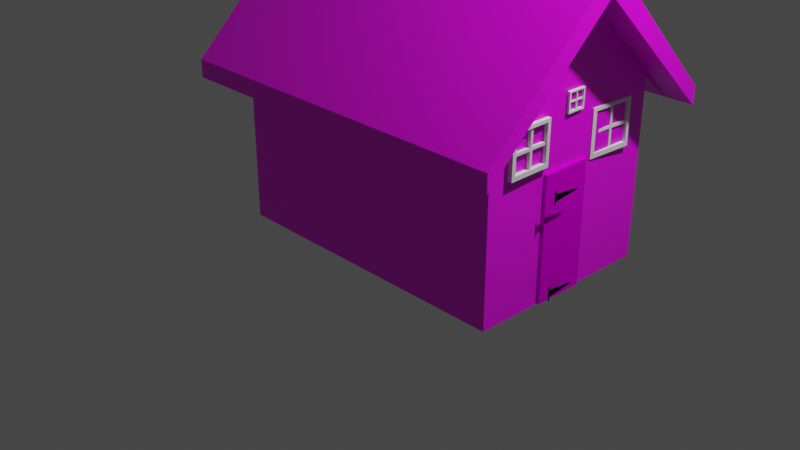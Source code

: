 # Source: casa1.blend  (saved by Blender 2.91.10; exported with 4.5.12 LTS)
import bpy
from mathutils import Matrix  # noqa: F401  (used for matrix-valued properties, if any)

bpy.ops.wm.read_factory_settings(use_empty=True)
scene = bpy.context.scene
scene.name = 'Scene'

# ---- collections
col_collection = bpy.data.collections.new('Collection'); scene.collection.children.link(col_collection)

# ---- images (referenced by path relative to the original .blend; pixels are not part of the script)
import os
ASSET_DIR = os.environ.get("B2B_ASSET_DIR", "")  # directory of the original .blend (textures are referenced by path, not embedded)
HERE = os.path.dirname(os.path.abspath(__file__))  # packed textures are extracted next to this script under _unpacked/

def load_image(name, relpath, width, height, colorspace="sRGB"):
    """Load a texture the original file referenced (path relative to the .blend, or extracted next to this script)."""
    p = next((c for c in (os.path.join(HERE, relpath), os.path.join(ASSET_DIR, relpath)) if relpath and os.path.exists(c)), "")
    if p:
        img = bpy.data.images.load(p, check_existing=True)
        img.name = name
    else:  # same state as the original file: an image datablock whose file is absent (Cycles renders it pink)
        img = bpy.data.images.new(name, width, height)
        img.source = "FILE"
        img.filepath = "//" + (relpath or name)
    img.colorspace_settings.name = colorspace
    return img
img_download__1__jpg = load_image('download (1).jpg', 'download (1).jpg', 1024, 1024, 'sRGB')
img_woodfine0007_l_spec_png_003 = load_image('WoodFine0007_L_SPEC.png.003', 'WoodFine0007_L_SPEC.png', 1024, 1024, 'sRGB')
img_woodfine0007_l_color_png_002 = load_image('WoodFine0007_L_COLOR.png.002', 'WoodFine0007_L_COLOR.png', 1024, 1024, 'sRGB')
img_woodfine0007_l_nrm_png_002 = load_image('WoodFine0007_L_NRM.png.002', 'WoodFine0007_L_NRM.png', 1024, 1024, 'sRGB')

# ---- materials (node trees are filled in below, after node groups)
mat_material = bpy.data.materials.new('Material')
mat_material.alpha_threshold = 0.0
mat_material.use_transparent_shadow = False
mat_material.line_color = (0.0, 0.0, 0.0, 1.0)
mat_wood = bpy.data.materials.new('wood')
mat_wood.alpha_threshold = 0.0
mat_wood.use_transparent_shadow = False
mat_wood.roughness = 0.5
mat_wood.specular_intensity = 0.0
mat_wood.line_color = (0.0, 0.0, 0.0, 1.0)
mat_wood_001 = bpy.data.materials.new('wood.001')
mat_wood_001.alpha_threshold = 0.0
mat_wood_001.use_transparent_shadow = False
mat_wood_001.roughness = 0.5
mat_wood_001.specular_intensity = 0.0
mat_wood_001.line_color = (0.0, 0.0, 0.0, 1.0)
mat_wood_002 = bpy.data.materials.new('wood.002')
mat_wood_002.alpha_threshold = 0.0
mat_wood_002.use_transparent_shadow = False
mat_wood_002.roughness = 0.5
mat_wood_002.specular_intensity = 0.0
mat_wood_002.line_color = (0.0, 0.0, 0.0, 1.0)
mat_glass = bpy.data.materials.new('glass')
mat_glass.alpha_threshold = 0.0
mat_glass.use_transparent_shadow = False
mat_glass.preview_render_type = 'FLAT'
mat_glass.diffuse_color = (0.0, 0.0, 0.0, 1.0)
mat_glass.roughness = 0.5
mat_glass.specular_intensity = 1.177
mat_glass.line_color = (0.0, 0.0, 0.0, 1.0)
mat_crack = bpy.data.materials.new('crack')
mat_crack.alpha_threshold = 0.0
mat_crack.use_transparent_shadow = False
mat_crack.preview_render_type = 'FLAT'
mat_crack.diffuse_color = (1.0, 1.0, 1.0, 1.0)
mat_crack.roughness = 0.5
mat_crack.specular_intensity = 1.177
mat_crack.line_color = (0.0, 0.0, 0.0, 0.5413)
mat_material_001 = bpy.data.materials.new('Material.001')
mat_material_001.alpha_threshold = 0.0
mat_material_001.use_transparent_shadow = False
mat_material_001.roughness = 0.5
mat_woodfine0007_l_002 = bpy.data.materials.new('WoodFine0007_L.002')
mat_woodfine0007_l_002.alpha_threshold = 0.0
mat_woodfine0007_l_002.use_transparent_shadow = False
mat_woodfine0007_l_002.roughness = 0.5

# ---- material node trees
mat_material.use_nodes = True; mat_material.node_tree.nodes.clear()
_N = mat_material.node_tree.nodes; _L = mat_material.node_tree.links
n0 = _N.new('ShaderNodeOutputMaterial'); n0.name = 'Material Output'; n0.location = (300, 300)
n1 = _N.new('ShaderNodeBsdfPrincipled'); n1.name = 'Principled BSDF'; n1.location = (10, 300)
n1.distribution = 'GGX'
n1.subsurface_method = 'BURLEY'
n1.inputs[2].default_value = 0.4
n1.inputs[3].default_value = 1.45
n1.inputs[27].default_value = (0.0, 0.0, 0.0, 1.0)
n1.inputs[28].default_value = 1.0
n2 = _N.new('ShaderNodeTexImage'); n2.name = 'Image Texture'; n2.location = (-280, 280)
n2.image = img_download__1__jpg
_L.new(n1.outputs[0], n0.inputs[0])
_L.new(n2.outputs[0], n1.inputs[0])
n0.is_active_output = True
mat_material_001.use_nodes = True; mat_material_001.node_tree.nodes.clear()
_N = mat_material_001.node_tree.nodes; _L = mat_material_001.node_tree.links
n0 = _N.new('ShaderNodeOutputMaterial'); n0.name = 'Material Output'; n0.location = (300, 300)
n1 = _N.new('ShaderNodeBsdfDiffuse'); n1.name = 'Diffuse BSDF'; n1.location = (-310, 342)
n1.inputs[0].default_value = (0.002063, 0.002063, 0.002063, 1.0)
n2 = _N.new('ShaderNodeBsdfAnisotropic'); n2.name = 'Glossy BSDF'; n2.location = (-287, 210)
n2.distribution = 'GGX'
n2.inputs[0].default_value = (0.008205, 0.008205, 0.008205, 1.0)
n2.inputs[1].default_value = 0.4472
n3 = _N.new('ShaderNodeMixShader'); n3.name = 'Mix Shader'; n3.location = (-67, 276)
n3.inputs[0].default_value = 0.1636
_L.new(n3.outputs[0], n0.inputs[0])
_L.new(n1.outputs[0], n3.inputs[1])
_L.new(n2.outputs[0], n3.inputs[2])
n0.is_active_output = True
mat_woodfine0007_l_002.use_nodes = True; mat_woodfine0007_l_002.node_tree.nodes.clear()
_N = mat_woodfine0007_l_002.node_tree.nodes; _L = mat_woodfine0007_l_002.node_tree.links
n0 = _N.new('ShaderNodeMapping'); n0.name = 'Mapping.001'; n0.location = (-323, 999)
n1 = _N.new('ShaderNodeTexCoord'); n1.name = 'Texture Coordinate.001'; n1.location = (-533, 959)
n2 = _N.new('ShaderNodeOutputMaterial'); n2.name = 'Material Output'; n2.location = (846, 560)
n3 = _N.new('ShaderNodeMixShader'); n3.name = 'Mix Shader'; n3.location = (578, 580)
n4 = _N.new('ShaderNodeTexImage'); n4.name = 'Image Texture.001'; n4.location = (-33, 919)
n4.width = 140
n4.image = img_woodfine0007_l_spec_png_003
n5 = _N.new('ShaderNodeTexCoord'); n5.name = 'Texture Coordinate'; n5.location = (-1742, 464)
n6 = _N.new('ShaderNodeMapping'); n6.name = 'Mapping'; n6.location = (-1578, 501)
n7 = _N.new('ShaderNodeBsdfAnisotropic'); n7.name = 'Glossy BSDF'; n7.location = (120, 655)
n7.distribution = 'BECKMANN'
n7.inputs[1].default_value = 0.5701
n8 = _N.new('ShaderNodeTexImage'); n8.name = 'Image Texture'; n8.location = (-384, 609)
n8.width = 140
n8.image = img_woodfine0007_l_color_png_002
n9 = _N.new('ShaderNodeBsdfDiffuse'); n9.name = 'Diffuse BSDF'; n9.location = (303, 465)
n10 = _N.new('ShaderNodeTexImage'); n10.name = 'Image Texture.002'; n10.location = (-651, 220)
n10.width = 140
n10.image = img_woodfine0007_l_nrm_png_002
n11 = _N.new('ShaderNodeNormalMap'); n11.name = 'Normal Map'; n11.location = (-400, 322)
n11.inputs[0].default_value = 0.1
_L.new(n8.outputs[0], n9.inputs[0])
_L.new(n6.outputs[0], n8.inputs[0])
_L.new(n5.outputs[2], n6.inputs[0])
_L.new(n3.outputs[0], n2.inputs[0])
_L.new(n9.outputs[0], n3.inputs[1])
_L.new(n7.outputs[0], n3.inputs[2])
_L.new(n0.outputs[0], n4.inputs[0])
_L.new(n1.outputs[2], n0.inputs[0])
_L.new(n4.outputs[0], n3.inputs[0])
_L.new(n8.outputs[0], n7.inputs[0])
_L.new(n6.outputs[0], n10.inputs[0])
_L.new(n10.outputs[0], n11.inputs[1])
_L.new(n11.outputs[0], n7.inputs[4])
n2.is_active_output = True

# ---- world
world_world = bpy.data.worlds.new('World'); scene.world = world_world
world_world.use_nodes = True; world_world.node_tree.nodes.clear()
_N = world_world.node_tree.nodes; _L = world_world.node_tree.links
n0 = _N.new('ShaderNodeOutputWorld'); n0.name = 'World Output'; n0.location = (300, 300)
n1 = _N.new('ShaderNodeBackground'); n1.name = 'Background'; n1.location = (10, 300)
n1.inputs[0].default_value = (0.05088, 0.05088, 0.05088, 1.0)
_L.new(n1.outputs[0], n0.inputs[0])
n0.is_active_output = True
world_world.color = (0.05088, 0.05088, 0.05088)
world_world.use_sun_shadow = False
world_world.sun_shadow_jitter_overblur = 0.0

# ---- cameras
cam_camera = bpy.data.cameras.new('Camera')
cam_camera.clip_end = 100.0
cam_camera.ortho_scale = 7.314

# ---- lights
light_light = bpy.data.lights.new('Light', 'POINT')
light_light.transmission_factor = 0.0
light_light.energy = 1000.0
light_light.shadow_soft_size = 0.1
light_light.shadow_maximum_resolution = 0.006
light_light.use_absolute_resolution = True

# ---- meshes
me_cube = bpy.data.meshes.new('Cube')
me_cube.from_pydata([(2.082, 1.326, 0.6788), (2.082, 1.0, -1.0), (2.082, -1.356, 0.6488), (2.082, -1.0, -1.0), (-1.0, 1.326, 0.6788), (-1.0, 1.0, -1.0), (-1.0, -1.356, 0.6488), (-1.0, -1.0, -1.0), (-1.0, 0.0, -1.0), (2.082, 0.0, 1.987), (-1.0, 0.0, 1.987), (2.082, 0.0, -1.0), (2.082, 1.326, 0.5009), (-1.0, -1.356, 0.471), (2.082, -1.356, 0.471), (-1.0, 1.326, 0.5009), (2.082, 0.0, 1.721), (-1.0, 0.0, 1.721), (2.082, -1.0, 1.0), (2.082, 1.326, 0.6788), (2.082, -1.356, 0.6488), (2.082, 0.0, 1.987), (2.082, 1.326, 0.5009), (2.082, -1.356, 0.471), (2.082, 0.0, 1.721), (2.382, 0.0, 1.987), (2.382, -1.356, 0.6488), (2.382, 1.326, 0.6788), (2.382, 1.326, 0.5009), (2.382, -1.356, 0.471), (2.382, 0.0, 1.721), (-1.3, -1.356, 0.471), (-1.3, -1.356, 0.6488), (-1.3, 0.0, 1.987), (-1.3, 1.326, 0.6788), (-1.3, 1.326, 0.5009), (-1.3, 0.0, 1.721), (2.082, 1.0, 0.7616), (2.082, -1.0, 0.7616), (-1.0, 1.0, 0.7616), (2.082, 0.0, 0.7616), (-1.0, 0.0, 0.7616), (-1.0, -1.0, 0.7616)], [], [(9, 10, 6, 2), (14, 2, 6, 13), (6, 10, 33, 32), (8, 11, 3, 7), (22, 24, 21, 19), (15, 4, 0, 12), (24, 23, 20, 21), (5, 1, 11, 8), (13, 6, 32, 31), (0, 4, 10, 9), (42, 13, 17, 41), (37, 12, 16, 40), (39, 15, 12, 37), (40, 16, 14, 38), (41, 17, 15, 39), (38, 14, 13, 42), (28, 27, 25, 30), (30, 25, 26, 29), (24, 22, 28, 30), (20, 23, 29, 26), (19, 21, 25, 27), (23, 24, 30, 29), (21, 20, 26, 25), (22, 19, 27, 28), (36, 33, 34, 35), (31, 32, 33, 36), (4, 15, 35, 34), (15, 17, 36, 35), (17, 13, 31, 36), (10, 4, 34, 33), (3, 38, 42, 7), (8, 41, 39, 5), (11, 40, 38, 3), (5, 39, 37, 1), (1, 37, 40, 11), (7, 42, 41, 8)])
_uv = me_cube.uv_layers.new(name='UVMap')
_uv.uv.foreach_set('vector', [0.625, 0.625, 0.875, 0.625, 0.875, 0.75, 0.625, 0.75, 0.6028, 0.75, 0.625, 0.75, 0.625, 1.0, 0.6028, 1.0, 0.875, 0.75, 0.875, 0.625, 0.875, 0.625, 0.875, 0.75, 0.125, 0.625, 0.375, 0.625, 0.375, 0.75, 0.125, 0.75, 0.6028, 0.5, 0.6028, 0.625, 0.625, 0.625, 0.625, 0.5, 0.6028, 0.25, 0.625, 0.25, 0.625, 0.5, 0.6028, 0.5, 0.6028, 0.625, 0.6028, 0.75, 0.625, 0.75, 0.625, 0.625, 0.125, 0.5, 0.375, 0.5, 0.375, 0.625, 0.125, 0.625, 0.6028, 1.0, 0.625, 1.0, 0.625, 1.0, 0.6028, 1.0, 0.625, 0.5, 0.875, 0.5, 0.875, 0.625, 0.625, 0.625, 0.5952, 0.0, 0.6028, 0.0, 0.6028, 0.125, 0.5224, 0.125, 0.5952, 0.5, 0.6028, 0.5, 0.6028, 0.625, 0.5224, 0.625, 0.5952, 0.25, 0.6028, 0.25, 0.6028, 0.5, 0.5952, 0.5, 0.5224, 0.625, 0.6028, 0.625, 0.6028, 0.75, 0.5952, 0.75, 0.5224, 0.125, 0.6028, 0.125, 0.6028, 0.25, 0.5952, 0.25, 0.5952, 0.75, 0.6028, 0.75, 0.6028, 1.0, 0.5952, 1.0, 0.6028, 0.5, 0.625, 0.5, 0.625, 0.625, 0.6028, 0.625, 0.6028, 0.625, 0.625, 0.625, 0.625, 0.75, 0.6028, 0.75, 0.6028, 0.625, 0.6028, 0.5, 0.6028, 0.5, 0.6028, 0.625, 0.625, 0.75, 0.6028, 0.75, 0.6028, 0.75, 0.625, 0.75, 0.625, 0.5, 0.625, 0.625, 0.625, 0.625, 0.625, 0.5, 0.6028, 0.75, 0.6028, 0.625, 0.6028, 0.625, 0.6028, 0.75, 0.625, 0.625, 0.625, 0.75, 0.625, 0.75, 0.625, 0.625, 0.6028, 0.5, 0.625, 0.5, 0.625, 0.5, 0.6028, 0.5, 0.6028, 0.125, 0.625, 0.125, 0.625, 0.25, 0.6028, 0.25, 0.6028, 0.0, 0.625, 0.0, 0.625, 0.125, 0.6028, 0.125, 0.625, 0.25, 0.6028, 0.25, 0.6028, 0.25, 0.625, 0.25, 0.6028, 0.25, 0.6028, 0.125, 0.6028, 0.125, 0.6028, 0.25, 0.6028, 0.125, 0.6028, 0.0, 0.6028, 0.0, 0.6028, 0.125, 0.875, 0.625, 0.875, 0.5, 0.875, 0.5, 0.875, 0.625, 0.375, 0.75, 0.5952, 0.75, 0.5952, 1.0, 0.375, 1.0, 0.375, 0.125, 0.5224, 0.125, 0.5952, 0.25, 0.375, 0.25, 0.375, 0.625, 0.5224, 0.625, 0.5952, 0.75, 0.375, 0.75, 0.375, 0.25, 0.5952, 0.25, 0.5952, 0.5, 0.375, 0.5, 0.375, 0.5, 0.5952, 0.5, 0.5224, 0.625, 0.375, 0.625, 0.375, 0.0, 0.5952, 0.0, 0.5224, 0.125, 0.375, 0.125])
me_cube.materials.append(mat_material)
me_cube.use_remesh_preserve_volume = False
me_cube.use_remesh_preserve_attributes = False
me_cube.use_mirror_vertex_groups = False
me_cube.update()
me_frame = bpy.data.meshes.new('frame')
me_frame.from_pydata([(0.1125, 0.06358, 0.006426), (0.1125, -0.06358, 0.006426), (0.01811, -0.06358, 0.006426), (0.01811, 0.06358, 0.006426), (0.1125, 0.06358, 0.9943), (0.1125, -0.06358, 0.9943), (0.01811, -0.06358, 0.9943), (0.01811, 0.06358, 0.9943), (0.9879, 0.06358, 0.1047), (0.9879, -0.06358, 0.1047), (0.9879, -0.06358, 0.006426), (0.9879, 0.06358, 0.006426), (0.1125, 0.06358, 0.1047), (0.1125, -0.06358, 0.1047), (0.9879, 0.06358, 0.9212), (0.9879, -0.06358, 0.9212), (1.065, -0.06358, 0.9212), (1.065, 0.06358, 0.9212), (1.065, -0.06358, 0.006426), (1.065, 0.06358, 0.006426), (0.1125, 0.06358, 0.9212), (0.1125, -0.06358, 0.9212), (1.065, -0.06358, 0.9943), (1.065, 0.06358, 0.9943), (0.5373, 0.03826, 0.9212), (0.5373, -0.03826, 0.9212), (0.5968, -0.03826, 0.9212), (0.5968, 0.03826, 0.9212), (0.5373, 0.03758, 0.1047), (0.5373, -0.03758, 0.1047), (0.5968, -0.03758, 0.1047), (0.5968, 0.03758, 0.1047), (0.5968, 0.03484, 0.4721), (0.5968, -0.0356, 0.4721), (0.5968, -0.03572, 0.5365), (0.5968, 0.03496, 0.5365), (0.9879, 0.03281, 0.4721), (0.9879, -0.03524, 0.4721), (0.9879, -0.03524, 0.5365), (0.9879, 0.03281, 0.5365), (0.5373, 0.03553, 0.5365), (0.5373, -0.03553, 0.5365), (0.5373, -0.03541, 0.4721), (0.5373, 0.03541, 0.4721), (0.1125, 0.03268, 0.5365), (0.1125, -0.03223, 0.5365), (0.1125, -0.03223, 0.4721), (0.1125, 0.03268, 0.4721), (0.01811, -0.06358, 0.9212), (0.01811, 0.06358, 0.9212), (0.01811, -0.06358, 0.1047), (0.01811, 0.06358, 0.1047), (0.01811, -0.06358, 0.4721), (0.01811, 0.06358, 0.4721), (0.1125, -0.06358, 0.4721), (0.1125, 0.06358, 0.4721), (0.01811, -0.06358, 0.5365), (0.01811, 0.06358, 0.5365), (0.1125, -0.06358, 0.5365), (0.1125, 0.06358, 0.5365), (0.1125, 0.02119, 0.9212), (0.1125, -0.02119, 0.9212), (0.1125, 0.02119, 0.1047), (0.1125, -0.02119, 0.1047), (0.5968, 0.06358, 0.1047), (0.5968, -0.06358, 0.1047), (0.5968, -0.06358, 0.006426), (0.5968, 0.06358, 0.006426), (0.5373, 0.06358, 0.1047), (0.5373, -0.06358, 0.1047), (0.5373, -0.06358, 0.006426), (0.5373, 0.06358, 0.006426), (1.065, 0.06358, 0.1047), (1.065, -0.06358, 0.1047), (1.065, 0.06358, 0.5365), (1.065, -0.06358, 0.5365), (0.9879, 0.06358, 0.5365), (0.9879, -0.06358, 0.5365), (1.065, 0.06358, 0.4721), (1.065, -0.06358, 0.4721), (0.9879, 0.06358, 0.4721), (0.9879, -0.06358, 0.4721), (0.9879, 0.02119, 0.1047), (0.9879, -0.02119, 0.1047), (0.5373, -0.06358, 0.9212), (0.5373, 0.06358, 0.9212), (0.5373, -0.06358, 0.9943), (0.5373, 0.06358, 0.9943), (0.5968, -0.06358, 0.9212), (0.5968, 0.06358, 0.9212), (0.5968, -0.06358, 0.9943), (0.5968, 0.06358, 0.9943), (0.9879, -0.06358, 0.9943), (0.9879, 0.06358, 0.9943), (0.9879, 0.02119, 0.9212), (0.9879, -0.02119, 0.9212)], [], [(0, 1, 2, 3), (4, 7, 6, 5), (19, 18, 10, 11), (17, 23, 22, 16), (35, 39, 36, 32), (37, 33, 32, 36), (38, 34, 33, 37), (39, 35, 34, 38), (40, 44, 45, 41), (41, 45, 46, 42), (42, 46, 47, 43), (44, 40, 43, 47), (21, 5, 6, 48), (48, 6, 7, 49), (4, 20, 49, 7), (1, 13, 50, 2), (2, 50, 51, 3), (12, 0, 3, 51), (13, 54, 52, 50), (50, 52, 53, 51), (55, 12, 51, 53), (54, 58, 56, 52), (58, 21, 48, 56), (52, 56, 57, 53), (56, 48, 49, 57), (20, 59, 57, 49), (59, 55, 53, 57), (45, 58, 54, 46), (44, 47, 55, 59), (21, 58, 45, 61), (44, 60, 61, 45), (59, 20, 60, 44), (13, 63, 46, 54), (46, 63, 62, 47), (55, 47, 62, 12), (11, 67, 64, 8), (66, 10, 9, 65), (67, 11, 10, 66), (67, 71, 68, 64), (71, 0, 12, 68), (1, 70, 69, 13), (70, 66, 65, 69), (0, 71, 70, 1), (71, 67, 66, 70), (29, 69, 65, 30), (28, 31, 64, 68), (28, 62, 63, 29), (63, 13, 69, 29), (62, 28, 68, 12), (72, 19, 11, 8), (18, 73, 9, 10), (19, 72, 73, 18), (17, 74, 76, 14), (75, 16, 15, 77), (74, 17, 16, 75), (74, 78, 80, 76), (78, 72, 8, 80), (73, 79, 81, 9), (79, 75, 77, 81), (72, 78, 79, 73), (78, 74, 75, 79), (37, 81, 77, 38), (36, 39, 76, 80), (8, 82, 36, 80), (36, 82, 83, 37), (81, 37, 83, 9), (8, 64, 31, 82), (30, 83, 82, 31), (9, 83, 30, 65), (25, 41, 34, 26), (41, 42, 33, 34), (42, 29, 30, 33), (28, 43, 32, 31), (43, 40, 35, 32), (40, 24, 27, 35), (26, 34, 35, 27), (24, 40, 41, 25), (30, 31, 32, 33), (28, 29, 42, 43), (21, 84, 86, 5), (5, 86, 87, 4), (85, 20, 4, 87), (84, 88, 90, 86), (86, 90, 91, 87), (89, 85, 87, 91), (25, 26, 88, 84), (24, 85, 89, 27), (21, 61, 25, 84), (24, 25, 61, 60), (20, 85, 24, 60), (88, 15, 92, 90), (15, 16, 22, 92), (90, 92, 93, 91), (92, 22, 23, 93), (17, 14, 93, 23), (14, 89, 91, 93), (15, 95, 38, 77), (38, 95, 94, 39), (14, 76, 39, 94), (14, 94, 27, 89), (26, 27, 94, 95), (26, 95, 15, 88)])
_uv = me_frame.uv_layers.new(name='UVTex')
_uv.uv.foreach_set('vector', [0.5715, 0.8441, 0.6322, 0.8435, 0.6326, 0.8867, 0.5719, 0.8873, 0.3278, 0.8464, 0.3275, 0.8908, 0.265, 0.8903, 0.2654, 0.8458, 0.568, 0.4036, 0.6297, 0.4035, 0.6297, 0.4393, 0.5681, 0.4394, 0.3272, 0.3607, 0.3275, 0.3952, 0.265, 0.3957, 0.2647, 0.3612, 0.1227, 0.6935, 0.1238, 0.5088, 0.1555, 0.509, 0.1544, 0.6936, 0.189, 0.509, 0.189, 0.6936, 0.1544, 0.6936, 0.1555, 0.509, 0.2207, 0.509, 0.2207, 0.6937, 0.189, 0.6936, 0.189, 0.509, 0.1238, 0.5088, 0.1227, 0.6935, 0.08787, 0.6931, 0.0903, 0.5084, 0.1238, 0.724, 0.1235, 0.9234, 0.0917, 0.9238, 0.08708, 0.7244, 0.2194, 0.724, 0.2184, 0.9232, 0.1869, 0.9231, 0.1885, 0.7239, 0.1885, 0.7239, 0.1869, 0.9231, 0.155, 0.9232, 0.1546, 0.724, 0.1235, 0.9234, 0.1238, 0.724, 0.1546, 0.724, 0.155, 0.9232, 0.2294, 0.8455, 0.2654, 0.8458, 0.265, 0.8903, 0.229, 0.89, 0.2647, 0.9248, 0.265, 0.8903, 0.3275, 0.8908, 0.3272, 0.9253, 0.3278, 0.8464, 0.3637, 0.8466, 0.3634, 0.8911, 0.3275, 0.8908, 0.6322, 0.8435, 0.6791, 0.843, 0.6795, 0.8862, 0.6326, 0.8867, 0.6326, 0.8867, 0.633, 0.9317, 0.5724, 0.9323, 0.5719, 0.8873, 0.5247, 0.8445, 0.5715, 0.8441, 0.5719, 0.8873, 0.5251, 0.8877, 0.8787, 0.5436, 0.8816, 0.7107, 0.8426, 0.7113, 0.8397, 0.5443, 0.8397, 0.5443, 0.8426, 0.7113, 0.7894, 0.7117, 0.7872, 0.5453, 0.7488, 0.7111, 0.7484, 0.5461, 0.7872, 0.5453, 0.7894, 0.7117, 0.8816, 0.7107, 0.882, 0.7401, 0.8431, 0.7408, 0.8426, 0.7113, 0.882, 0.7401, 0.8841, 0.9135, 0.8454, 0.914, 0.8431, 0.7408, 0.8426, 0.7113, 0.8431, 0.7408, 0.7902, 0.7424, 0.7894, 0.7117, 0.8431, 0.7408, 0.8454, 0.914, 0.7934, 0.9146, 0.7902, 0.7424, 0.7551, 0.915, 0.7496, 0.7455, 0.7902, 0.7424, 0.7934, 0.9146, 0.7496, 0.7455, 0.7488, 0.7111, 0.7894, 0.7117, 0.7902, 0.7424, 0.7037, 0.7475, 0.6854, 0.7484, 0.6842, 0.71, 0.7024, 0.7104, 0.7324, 0.7463, 0.7316, 0.7107, 0.7488, 0.7111, 0.7496, 0.7455, 0.6946, 0.9176, 0.6854, 0.7484, 0.7037, 0.7475, 0.7146, 0.9172, 0.7324, 0.7463, 0.7349, 0.9163, 0.7146, 0.9172, 0.7037, 0.7475, 0.7496, 0.7455, 0.7551, 0.915, 0.7349, 0.9163, 0.7324, 0.7463, 0.6894, 0.5452, 0.709, 0.5451, 0.7024, 0.7104, 0.6842, 0.71, 0.7024, 0.7104, 0.709, 0.5451, 0.7288, 0.5455, 0.7316, 0.7107, 0.7488, 0.7111, 0.7316, 0.7107, 0.7288, 0.5455, 0.7484, 0.5461, 0.5681, 0.4394, 0.5668, 0.6206, 0.5161, 0.618, 0.5205, 0.4396, 0.6294, 0.621, 0.6297, 0.4393, 0.6773, 0.4393, 0.677, 0.621, 0.5668, 0.6206, 0.5681, 0.4394, 0.6297, 0.4393, 0.6294, 0.621, 0.5668, 0.6206, 0.567, 0.6502, 0.5164, 0.6529, 0.5161, 0.618, 0.567, 0.6502, 0.5715, 0.8441, 0.5247, 0.8445, 0.5164, 0.6529, 0.6322, 0.8435, 0.6295, 0.649, 0.677, 0.6487, 0.6791, 0.843, 0.6295, 0.649, 0.6294, 0.621, 0.677, 0.621, 0.677, 0.6487, 0.5715, 0.8441, 0.567, 0.6502, 0.6295, 0.649, 0.6322, 0.8435, 0.567, 0.6502, 0.5668, 0.6206, 0.6294, 0.621, 0.6295, 0.649, 0.4679, 0.656, 0.4466, 0.6568, 0.4466, 0.6147, 0.4679, 0.6161, 0.4965, 0.6546, 0.4969, 0.6175, 0.5161, 0.618, 0.5164, 0.6529, 0.4965, 0.6546, 0.4987, 0.8437, 0.4725, 0.8442, 0.4679, 0.656, 0.4725, 0.8442, 0.4467, 0.8438, 0.4466, 0.6568, 0.4679, 0.656, 0.4987, 0.8437, 0.4965, 0.6546, 0.5164, 0.6529, 0.5247, 0.8445, 0.5204, 0.4038, 0.568, 0.4036, 0.5681, 0.4394, 0.5205, 0.4396, 0.6297, 0.4035, 0.6773, 0.4035, 0.6773, 0.4393, 0.6297, 0.4393, 0.568, 0.4036, 0.568, 0.3579, 0.6296, 0.3578, 0.6297, 0.4035, 0.7776, 0.5057, 0.7796, 0.3439, 0.8109, 0.346, 0.8071, 0.5059, 0.7295, 0.3426, 0.7287, 0.5056, 0.6991, 0.5055, 0.6996, 0.3424, 0.7796, 0.3439, 0.7776, 0.5057, 0.7287, 0.5056, 0.7295, 0.3426, 0.7796, 0.3439, 0.7799, 0.3146, 0.8113, 0.3134, 0.8109, 0.346, 0.7799, 0.3146, 0.7792, 0.1576, 0.809, 0.1576, 0.8113, 0.3134, 0.7297, 0.1576, 0.7297, 0.3147, 0.6997, 0.3147, 0.6998, 0.1576, 0.7297, 0.3147, 0.7295, 0.3426, 0.6996, 0.3424, 0.6997, 0.3147, 0.7792, 0.1576, 0.7799, 0.3146, 0.7297, 0.3147, 0.7297, 0.1576, 0.7799, 0.3146, 0.7796, 0.3439, 0.7295, 0.3426, 0.7297, 0.3147, 0.8567, 0.3115, 0.8733, 0.3107, 0.8724, 0.3486, 0.8558, 0.3478, 0.8276, 0.3126, 0.8272, 0.3466, 0.8109, 0.346, 0.8113, 0.3134, 0.809, 0.1576, 0.8275, 0.1567, 0.8276, 0.3126, 0.8113, 0.3134, 0.8276, 0.3126, 0.8275, 0.1567, 0.8461, 0.1561, 0.8567, 0.3115, 0.8733, 0.3107, 0.8567, 0.3115, 0.8461, 0.1561, 0.8646, 0.1558, 0.5205, 0.4396, 0.5161, 0.618, 0.4969, 0.6175, 0.4962, 0.4383, 0.4679, 0.6161, 0.4716, 0.4375, 0.4962, 0.4383, 0.4969, 0.6175, 0.4472, 0.4372, 0.4716, 0.4375, 0.4679, 0.6161, 0.4466, 0.6147, 0.0934, 0.3506, 0.0963, 0.06848, 0.1359, 0.06897, 0.133, 0.3511, 0.2194, 0.724, 0.1885, 0.7239, 0.189, 0.6936, 0.2207, 0.6937, 0.2979, 0.3465, 0.2956, 0.07891, 0.335, 0.0785, 0.3373, 0.3461, 0.4241, 0.07842, 0.4233, 0.346, 0.3839, 0.3459, 0.3847, 0.07828, 0.1546, 0.724, 0.1238, 0.724, 0.1227, 0.6935, 0.1544, 0.6936, 0.2227, 0.06905, 0.2237, 0.3512, 0.184, 0.3514, 0.183, 0.06922, 0.133, 0.3511, 0.1359, 0.06897, 0.183, 0.06922, 0.184, 0.3514, 0.2237, 0.3512, 0.2227, 0.06905, 0.27, 0.06848, 0.2747, 0.3506, 0.335, 0.0785, 0.3847, 0.07828, 0.3839, 0.3459, 0.3373, 0.3461, 0.4241, 0.07842, 0.4738, 0.07893, 0.4701, 0.3465, 0.4233, 0.346, 0.2294, 0.8455, 0.2313, 0.6451, 0.2676, 0.6453, 0.2654, 0.8458, 0.2654, 0.8458, 0.2676, 0.6453, 0.332, 0.6464, 0.3278, 0.8464, 0.3712, 0.6488, 0.3637, 0.8466, 0.3278, 0.8464, 0.332, 0.6464, 0.2313, 0.6451, 0.2313, 0.6167, 0.2676, 0.6165, 0.2676, 0.6453, 0.2676, 0.6453, 0.2676, 0.6165, 0.3321, 0.6154, 0.332, 0.6464, 0.3702, 0.613, 0.3712, 0.6488, 0.332, 0.6464, 0.3321, 0.6154, 0.4155, 0.6494, 0.4146, 0.6146, 0.4361, 0.6146, 0.4377, 0.6491, 0.3898, 0.649, 0.3712, 0.6488, 0.3702, 0.613, 0.3896, 0.6141, 0.4385, 0.8478, 0.4118, 0.8477, 0.4155, 0.6494, 0.4377, 0.6491, 0.3898, 0.649, 0.4155, 0.6494, 0.4118, 0.8477, 0.3906, 0.8483, 0.3637, 0.8466, 0.3712, 0.6488, 0.3898, 0.649, 0.3906, 0.8483, 0.2313, 0.6167, 0.2294, 0.4324, 0.2654, 0.432, 0.2676, 0.6165, 0.2294, 0.4324, 0.229, 0.396, 0.265, 0.3957, 0.2654, 0.432, 0.2676, 0.6165, 0.2654, 0.432, 0.3279, 0.4315, 0.3321, 0.6154, 0.2654, 0.432, 0.265, 0.3957, 0.3275, 0.3952, 0.3279, 0.4315, 0.3635, 0.3949, 0.3638, 0.4311, 0.3279, 0.4315, 0.3275, 0.3952, 0.3638, 0.4311, 0.3702, 0.613, 0.3321, 0.6154, 0.3279, 0.4315, 0.8641, 0.5077, 0.8451, 0.5075, 0.8558, 0.3478, 0.8724, 0.3486, 0.8558, 0.3478, 0.8451, 0.5075, 0.826, 0.5069, 0.8272, 0.3466, 0.8071, 0.5059, 0.8109, 0.346, 0.8272, 0.3466, 0.826, 0.5069, 0.3638, 0.4311, 0.3885, 0.431, 0.3896, 0.6141, 0.3702, 0.613, 0.4146, 0.6146, 0.3896, 0.6141, 0.3885, 0.431, 0.4121, 0.4314, 0.4146, 0.6146, 0.4121, 0.4314, 0.435, 0.4327, 0.4361, 0.6146])
me_frame.materials.append(mat_wood)
me_frame.use_remesh_preserve_volume = False
me_frame.use_remesh_preserve_attributes = False
me_frame.use_mirror_vertex_groups = False
me_frame.update()
me_frame_001 = bpy.data.meshes.new('frame.001')
me_frame_001.from_pydata([(0.1125, 0.06358, 0.006426), (0.1125, -0.06358, 0.006426), (0.01811, -0.06358, 0.006426), (0.01811, 0.06358, 0.006426), (0.1125, 0.06358, 0.9943), (0.1125, -0.06358, 0.9943), (0.01811, -0.06358, 0.9943), (0.01811, 0.06358, 0.9943), (0.9879, 0.06358, 0.1047), (0.9879, -0.06358, 0.1047), (0.9879, -0.06358, 0.006426), (0.9879, 0.06358, 0.006426), (0.1125, 0.06358, 0.1047), (0.1125, -0.06358, 0.1047), (0.9879, 0.06358, 0.9212), (0.9879, -0.06358, 0.9212), (1.065, -0.06358, 0.9212), (1.065, 0.06358, 0.9212), (1.065, -0.06358, 0.006426), (1.065, 0.06358, 0.006426), (0.1125, 0.06358, 0.9212), (0.1125, -0.06358, 0.9212), (1.065, -0.06358, 0.9943), (1.065, 0.06358, 0.9943), (0.5373, 0.03826, 0.9212), (0.5373, -0.03826, 0.9212), (0.5968, -0.03826, 0.9212), (0.5968, 0.03826, 0.9212), (0.5373, 0.03758, 0.1047), (0.5373, -0.03758, 0.1047), (0.5968, -0.03758, 0.1047), (0.5968, 0.03758, 0.1047), (0.5968, 0.03484, 0.4721), (0.5968, -0.0356, 0.4721), (0.5968, -0.03572, 0.5365), (0.5968, 0.03496, 0.5365), (0.9879, 0.03281, 0.4721), (0.9879, -0.03524, 0.4721), (0.9879, -0.03524, 0.5365), (0.9879, 0.03281, 0.5365), (0.5373, 0.03553, 0.5365), (0.5373, -0.03553, 0.5365), (0.5373, -0.03541, 0.4721), (0.5373, 0.03541, 0.4721), (0.1125, 0.03268, 0.5365), (0.1125, -0.03223, 0.5365), (0.1125, -0.03223, 0.4721), (0.1125, 0.03268, 0.4721), (0.01811, -0.06358, 0.9212), (0.01811, 0.06358, 0.9212), (0.01811, -0.06358, 0.1047), (0.01811, 0.06358, 0.1047), (0.01811, -0.06358, 0.4721), (0.01811, 0.06358, 0.4721), (0.1125, -0.06358, 0.4721), (0.1125, 0.06358, 0.4721), (0.01811, -0.06358, 0.5365), (0.01811, 0.06358, 0.5365), (0.1125, -0.06358, 0.5365), (0.1125, 0.06358, 0.5365), (0.1125, 0.02119, 0.9212), (0.1125, -0.02119, 0.9212), (0.1125, 0.02119, 0.1047), (0.1125, -0.02119, 0.1047), (0.5968, 0.06358, 0.1047), (0.5968, -0.06358, 0.1047), (0.5968, -0.06358, 0.006426), (0.5968, 0.06358, 0.006426), (0.5373, 0.06358, 0.1047), (0.5373, -0.06358, 0.1047), (0.5373, -0.06358, 0.006426), (0.5373, 0.06358, 0.006426), (1.065, 0.06358, 0.1047), (1.065, -0.06358, 0.1047), (1.065, 0.06358, 0.5365), (1.065, -0.06358, 0.5365), (0.9879, 0.06358, 0.5365), (0.9879, -0.06358, 0.5365), (1.065, 0.06358, 0.4721), (1.065, -0.06358, 0.4721), (0.9879, 0.06358, 0.4721), (0.9879, -0.06358, 0.4721), (0.9879, 0.02119, 0.1047), (0.9879, -0.02119, 0.1047), (0.5373, -0.06358, 0.9212), (0.5373, 0.06358, 0.9212), (0.5373, -0.06358, 0.9943), (0.5373, 0.06358, 0.9943), (0.5968, -0.06358, 0.9212), (0.5968, 0.06358, 0.9212), (0.5968, -0.06358, 0.9943), (0.5968, 0.06358, 0.9943), (0.9879, -0.06358, 0.9943), (0.9879, 0.06358, 0.9943), (0.9879, 0.02119, 0.9212), (0.9879, -0.02119, 0.9212)], [], [(0, 1, 2, 3), (4, 7, 6, 5), (19, 18, 10, 11), (17, 23, 22, 16), (35, 39, 36, 32), (37, 33, 32, 36), (38, 34, 33, 37), (39, 35, 34, 38), (40, 44, 45, 41), (41, 45, 46, 42), (42, 46, 47, 43), (44, 40, 43, 47), (21, 5, 6, 48), (48, 6, 7, 49), (4, 20, 49, 7), (1, 13, 50, 2), (2, 50, 51, 3), (12, 0, 3, 51), (13, 54, 52, 50), (50, 52, 53, 51), (55, 12, 51, 53), (54, 58, 56, 52), (58, 21, 48, 56), (52, 56, 57, 53), (56, 48, 49, 57), (20, 59, 57, 49), (59, 55, 53, 57), (45, 58, 54, 46), (44, 47, 55, 59), (21, 58, 45, 61), (44, 60, 61, 45), (59, 20, 60, 44), (13, 63, 46, 54), (46, 63, 62, 47), (55, 47, 62, 12), (11, 67, 64, 8), (66, 10, 9, 65), (67, 11, 10, 66), (67, 71, 68, 64), (71, 0, 12, 68), (1, 70, 69, 13), (70, 66, 65, 69), (0, 71, 70, 1), (71, 67, 66, 70), (29, 69, 65, 30), (28, 31, 64, 68), (28, 62, 63, 29), (63, 13, 69, 29), (62, 28, 68, 12), (72, 19, 11, 8), (18, 73, 9, 10), (19, 72, 73, 18), (17, 74, 76, 14), (75, 16, 15, 77), (74, 17, 16, 75), (74, 78, 80, 76), (78, 72, 8, 80), (73, 79, 81, 9), (79, 75, 77, 81), (72, 78, 79, 73), (78, 74, 75, 79), (37, 81, 77, 38), (36, 39, 76, 80), (8, 82, 36, 80), (36, 82, 83, 37), (81, 37, 83, 9), (8, 64, 31, 82), (30, 83, 82, 31), (9, 83, 30, 65), (25, 41, 34, 26), (41, 42, 33, 34), (42, 29, 30, 33), (28, 43, 32, 31), (43, 40, 35, 32), (40, 24, 27, 35), (26, 34, 35, 27), (24, 40, 41, 25), (30, 31, 32, 33), (28, 29, 42, 43), (21, 84, 86, 5), (5, 86, 87, 4), (85, 20, 4, 87), (84, 88, 90, 86), (86, 90, 91, 87), (89, 85, 87, 91), (25, 26, 88, 84), (24, 85, 89, 27), (21, 61, 25, 84), (24, 25, 61, 60), (20, 85, 24, 60), (88, 15, 92, 90), (15, 16, 22, 92), (90, 92, 93, 91), (92, 22, 23, 93), (17, 14, 93, 23), (14, 89, 91, 93), (15, 95, 38, 77), (38, 95, 94, 39), (14, 76, 39, 94), (14, 94, 27, 89), (26, 27, 94, 95), (26, 95, 15, 88)])
_uv = me_frame_001.uv_layers.new(name='UVTex')
_uv.uv.foreach_set('vector', [0.5715, 0.8441, 0.6322, 0.8435, 0.6326, 0.8867, 0.5719, 0.8873, 0.3278, 0.8464, 0.3275, 0.8908, 0.265, 0.8903, 0.2654, 0.8458, 0.568, 0.4036, 0.6297, 0.4035, 0.6297, 0.4393, 0.5681, 0.4394, 0.3272, 0.3607, 0.3275, 0.3952, 0.265, 0.3957, 0.2647, 0.3612, 0.1227, 0.6935, 0.1238, 0.5088, 0.1555, 0.509, 0.1544, 0.6936, 0.189, 0.509, 0.189, 0.6936, 0.1544, 0.6936, 0.1555, 0.509, 0.2207, 0.509, 0.2207, 0.6937, 0.189, 0.6936, 0.189, 0.509, 0.1238, 0.5088, 0.1227, 0.6935, 0.08787, 0.6931, 0.0903, 0.5084, 0.1238, 0.724, 0.1235, 0.9234, 0.0917, 0.9238, 0.08708, 0.7244, 0.2194, 0.724, 0.2184, 0.9232, 0.1869, 0.9231, 0.1885, 0.7239, 0.1885, 0.7239, 0.1869, 0.9231, 0.155, 0.9232, 0.1546, 0.724, 0.1235, 0.9234, 0.1238, 0.724, 0.1546, 0.724, 0.155, 0.9232, 0.2294, 0.8455, 0.2654, 0.8458, 0.265, 0.8903, 0.229, 0.89, 0.2647, 0.9248, 0.265, 0.8903, 0.3275, 0.8908, 0.3272, 0.9253, 0.3278, 0.8464, 0.3637, 0.8466, 0.3634, 0.8911, 0.3275, 0.8908, 0.6322, 0.8435, 0.6791, 0.843, 0.6795, 0.8862, 0.6326, 0.8867, 0.6326, 0.8867, 0.633, 0.9317, 0.5724, 0.9323, 0.5719, 0.8873, 0.5247, 0.8445, 0.5715, 0.8441, 0.5719, 0.8873, 0.5251, 0.8877, 0.8787, 0.5436, 0.8816, 0.7107, 0.8426, 0.7113, 0.8397, 0.5443, 0.8397, 0.5443, 0.8426, 0.7113, 0.7894, 0.7117, 0.7872, 0.5453, 0.7488, 0.7111, 0.7484, 0.5461, 0.7872, 0.5453, 0.7894, 0.7117, 0.8816, 0.7107, 0.882, 0.7401, 0.8431, 0.7408, 0.8426, 0.7113, 0.882, 0.7401, 0.8841, 0.9135, 0.8454, 0.914, 0.8431, 0.7408, 0.8426, 0.7113, 0.8431, 0.7408, 0.7902, 0.7424, 0.7894, 0.7117, 0.8431, 0.7408, 0.8454, 0.914, 0.7934, 0.9146, 0.7902, 0.7424, 0.7551, 0.915, 0.7496, 0.7455, 0.7902, 0.7424, 0.7934, 0.9146, 0.7496, 0.7455, 0.7488, 0.7111, 0.7894, 0.7117, 0.7902, 0.7424, 0.7037, 0.7475, 0.6854, 0.7484, 0.6842, 0.71, 0.7024, 0.7104, 0.7324, 0.7463, 0.7316, 0.7107, 0.7488, 0.7111, 0.7496, 0.7455, 0.6946, 0.9176, 0.6854, 0.7484, 0.7037, 0.7475, 0.7146, 0.9172, 0.7324, 0.7463, 0.7349, 0.9163, 0.7146, 0.9172, 0.7037, 0.7475, 0.7496, 0.7455, 0.7551, 0.915, 0.7349, 0.9163, 0.7324, 0.7463, 0.6894, 0.5452, 0.709, 0.5451, 0.7024, 0.7104, 0.6842, 0.71, 0.7024, 0.7104, 0.709, 0.5451, 0.7288, 0.5455, 0.7316, 0.7107, 0.7488, 0.7111, 0.7316, 0.7107, 0.7288, 0.5455, 0.7484, 0.5461, 0.5681, 0.4394, 0.5668, 0.6206, 0.5161, 0.618, 0.5205, 0.4396, 0.6294, 0.621, 0.6297, 0.4393, 0.6773, 0.4393, 0.677, 0.621, 0.5668, 0.6206, 0.5681, 0.4394, 0.6297, 0.4393, 0.6294, 0.621, 0.5668, 0.6206, 0.567, 0.6502, 0.5164, 0.6529, 0.5161, 0.618, 0.567, 0.6502, 0.5715, 0.8441, 0.5247, 0.8445, 0.5164, 0.6529, 0.6322, 0.8435, 0.6295, 0.649, 0.677, 0.6487, 0.6791, 0.843, 0.6295, 0.649, 0.6294, 0.621, 0.677, 0.621, 0.677, 0.6487, 0.5715, 0.8441, 0.567, 0.6502, 0.6295, 0.649, 0.6322, 0.8435, 0.567, 0.6502, 0.5668, 0.6206, 0.6294, 0.621, 0.6295, 0.649, 0.4679, 0.656, 0.4466, 0.6568, 0.4466, 0.6147, 0.4679, 0.6161, 0.4965, 0.6546, 0.4969, 0.6175, 0.5161, 0.618, 0.5164, 0.6529, 0.4965, 0.6546, 0.4987, 0.8437, 0.4725, 0.8442, 0.4679, 0.656, 0.4725, 0.8442, 0.4467, 0.8438, 0.4466, 0.6568, 0.4679, 0.656, 0.4987, 0.8437, 0.4965, 0.6546, 0.5164, 0.6529, 0.5247, 0.8445, 0.5204, 0.4038, 0.568, 0.4036, 0.5681, 0.4394, 0.5205, 0.4396, 0.6297, 0.4035, 0.6773, 0.4035, 0.6773, 0.4393, 0.6297, 0.4393, 0.568, 0.4036, 0.568, 0.3579, 0.6296, 0.3578, 0.6297, 0.4035, 0.7776, 0.5057, 0.7796, 0.3439, 0.8109, 0.346, 0.8071, 0.5059, 0.7295, 0.3426, 0.7287, 0.5056, 0.6991, 0.5055, 0.6996, 0.3424, 0.7796, 0.3439, 0.7776, 0.5057, 0.7287, 0.5056, 0.7295, 0.3426, 0.7796, 0.3439, 0.7799, 0.3146, 0.8113, 0.3134, 0.8109, 0.346, 0.7799, 0.3146, 0.7792, 0.1576, 0.809, 0.1576, 0.8113, 0.3134, 0.7297, 0.1576, 0.7297, 0.3147, 0.6997, 0.3147, 0.6998, 0.1576, 0.7297, 0.3147, 0.7295, 0.3426, 0.6996, 0.3424, 0.6997, 0.3147, 0.7792, 0.1576, 0.7799, 0.3146, 0.7297, 0.3147, 0.7297, 0.1576, 0.7799, 0.3146, 0.7796, 0.3439, 0.7295, 0.3426, 0.7297, 0.3147, 0.8567, 0.3115, 0.8733, 0.3107, 0.8724, 0.3486, 0.8558, 0.3478, 0.8276, 0.3126, 0.8272, 0.3466, 0.8109, 0.346, 0.8113, 0.3134, 0.809, 0.1576, 0.8275, 0.1567, 0.8276, 0.3126, 0.8113, 0.3134, 0.8276, 0.3126, 0.8275, 0.1567, 0.8461, 0.1561, 0.8567, 0.3115, 0.8733, 0.3107, 0.8567, 0.3115, 0.8461, 0.1561, 0.8646, 0.1558, 0.5205, 0.4396, 0.5161, 0.618, 0.4969, 0.6175, 0.4962, 0.4383, 0.4679, 0.6161, 0.4716, 0.4375, 0.4962, 0.4383, 0.4969, 0.6175, 0.4472, 0.4372, 0.4716, 0.4375, 0.4679, 0.6161, 0.4466, 0.6147, 0.0934, 0.3506, 0.0963, 0.06848, 0.1359, 0.06897, 0.133, 0.3511, 0.2194, 0.724, 0.1885, 0.7239, 0.189, 0.6936, 0.2207, 0.6937, 0.2979, 0.3465, 0.2956, 0.07891, 0.335, 0.0785, 0.3373, 0.3461, 0.4241, 0.07842, 0.4233, 0.346, 0.3839, 0.3459, 0.3847, 0.07828, 0.1546, 0.724, 0.1238, 0.724, 0.1227, 0.6935, 0.1544, 0.6936, 0.2227, 0.06905, 0.2237, 0.3512, 0.184, 0.3514, 0.183, 0.06922, 0.133, 0.3511, 0.1359, 0.06897, 0.183, 0.06922, 0.184, 0.3514, 0.2237, 0.3512, 0.2227, 0.06905, 0.27, 0.06848, 0.2747, 0.3506, 0.335, 0.0785, 0.3847, 0.07828, 0.3839, 0.3459, 0.3373, 0.3461, 0.4241, 0.07842, 0.4738, 0.07893, 0.4701, 0.3465, 0.4233, 0.346, 0.2294, 0.8455, 0.2313, 0.6451, 0.2676, 0.6453, 0.2654, 0.8458, 0.2654, 0.8458, 0.2676, 0.6453, 0.332, 0.6464, 0.3278, 0.8464, 0.3712, 0.6488, 0.3637, 0.8466, 0.3278, 0.8464, 0.332, 0.6464, 0.2313, 0.6451, 0.2313, 0.6167, 0.2676, 0.6165, 0.2676, 0.6453, 0.2676, 0.6453, 0.2676, 0.6165, 0.3321, 0.6154, 0.332, 0.6464, 0.3702, 0.613, 0.3712, 0.6488, 0.332, 0.6464, 0.3321, 0.6154, 0.4155, 0.6494, 0.4146, 0.6146, 0.4361, 0.6146, 0.4377, 0.6491, 0.3898, 0.649, 0.3712, 0.6488, 0.3702, 0.613, 0.3896, 0.6141, 0.4385, 0.8478, 0.4118, 0.8477, 0.4155, 0.6494, 0.4377, 0.6491, 0.3898, 0.649, 0.4155, 0.6494, 0.4118, 0.8477, 0.3906, 0.8483, 0.3637, 0.8466, 0.3712, 0.6488, 0.3898, 0.649, 0.3906, 0.8483, 0.2313, 0.6167, 0.2294, 0.4324, 0.2654, 0.432, 0.2676, 0.6165, 0.2294, 0.4324, 0.229, 0.396, 0.265, 0.3957, 0.2654, 0.432, 0.2676, 0.6165, 0.2654, 0.432, 0.3279, 0.4315, 0.3321, 0.6154, 0.2654, 0.432, 0.265, 0.3957, 0.3275, 0.3952, 0.3279, 0.4315, 0.3635, 0.3949, 0.3638, 0.4311, 0.3279, 0.4315, 0.3275, 0.3952, 0.3638, 0.4311, 0.3702, 0.613, 0.3321, 0.6154, 0.3279, 0.4315, 0.8641, 0.5077, 0.8451, 0.5075, 0.8558, 0.3478, 0.8724, 0.3486, 0.8558, 0.3478, 0.8451, 0.5075, 0.826, 0.5069, 0.8272, 0.3466, 0.8071, 0.5059, 0.8109, 0.346, 0.8272, 0.3466, 0.826, 0.5069, 0.3638, 0.4311, 0.3885, 0.431, 0.3896, 0.6141, 0.3702, 0.613, 0.4146, 0.6146, 0.3896, 0.6141, 0.3885, 0.431, 0.4121, 0.4314, 0.4146, 0.6146, 0.4121, 0.4314, 0.435, 0.4327, 0.4361, 0.6146])
me_frame_001.materials.append(mat_wood_001)
me_frame_001.use_remesh_preserve_volume = False
me_frame_001.use_remesh_preserve_attributes = False
me_frame_001.use_mirror_vertex_groups = False
me_frame_001.update()
me_frame_002 = bpy.data.meshes.new('frame.002')
me_frame_002.from_pydata([(0.1125, 0.06358, 0.006426), (0.1125, -0.06358, 0.006426), (0.01811, -0.06358, 0.006426), (0.01811, 0.06358, 0.006426), (0.1125, 0.06358, 0.9943), (0.1125, -0.06358, 0.9943), (0.01811, -0.06358, 0.9943), (0.01811, 0.06358, 0.9943), (0.9879, 0.06358, 0.1047), (0.9879, -0.06358, 0.1047), (0.9879, -0.06358, 0.006426), (0.9879, 0.06358, 0.006426), (0.1125, 0.06358, 0.1047), (0.1125, -0.06358, 0.1047), (0.9879, 0.06358, 0.9212), (0.9879, -0.06358, 0.9212), (1.065, -0.06358, 0.9212), (1.065, 0.06358, 0.9212), (1.065, -0.06358, 0.006426), (1.065, 0.06358, 0.006426), (0.1125, 0.06358, 0.9212), (0.1125, -0.06358, 0.9212), (1.065, -0.06358, 0.9943), (1.065, 0.06358, 0.9943), (0.5373, 0.03826, 0.9212), (0.5373, -0.03826, 0.9212), (0.5968, -0.03826, 0.9212), (0.5968, 0.03826, 0.9212), (0.5373, 0.03758, 0.1047), (0.5373, -0.03758, 0.1047), (0.5968, -0.03758, 0.1047), (0.5968, 0.03758, 0.1047), (0.5968, 0.03484, 0.4721), (0.5968, -0.0356, 0.4721), (0.5968, -0.03572, 0.5365), (0.5968, 0.03496, 0.5365), (0.9879, 0.03281, 0.4721), (0.9879, -0.03524, 0.4721), (0.9879, -0.03524, 0.5365), (0.9879, 0.03281, 0.5365), (0.5373, 0.03553, 0.5365), (0.5373, -0.03553, 0.5365), (0.5373, -0.03541, 0.4721), (0.5373, 0.03541, 0.4721), (0.1125, 0.03268, 0.5365), (0.1125, -0.03223, 0.5365), (0.1125, -0.03223, 0.4721), (0.1125, 0.03268, 0.4721), (0.01811, -0.06358, 0.9212), (0.01811, 0.06358, 0.9212), (0.01811, -0.06358, 0.1047), (0.01811, 0.06358, 0.1047), (0.01811, -0.06358, 0.4721), (0.01811, 0.06358, 0.4721), (0.1125, -0.06358, 0.4721), (0.1125, 0.06358, 0.4721), (0.01811, -0.06358, 0.5365), (0.01811, 0.06358, 0.5365), (0.1125, -0.06358, 0.5365), (0.1125, 0.06358, 0.5365), (0.1125, 0.02119, 0.9212), (0.1125, -0.02119, 0.9212), (0.1125, 0.02119, 0.1047), (0.1125, -0.02119, 0.1047), (0.5968, 0.06358, 0.1047), (0.5968, -0.06358, 0.1047), (0.5968, -0.06358, 0.006426), (0.5968, 0.06358, 0.006426), (0.5373, 0.06358, 0.1047), (0.5373, -0.06358, 0.1047), (0.5373, -0.06358, 0.006426), (0.5373, 0.06358, 0.006426), (1.065, 0.06358, 0.1047), (1.065, -0.06358, 0.1047), (1.065, 0.06358, 0.5365), (1.065, -0.06358, 0.5365), (0.9879, 0.06358, 0.5365), (0.9879, -0.06358, 0.5365), (1.065, 0.06358, 0.4721), (1.065, -0.06358, 0.4721), (0.9879, 0.06358, 0.4721), (0.9879, -0.06358, 0.4721), (0.9879, 0.02119, 0.1047), (0.9879, -0.02119, 0.1047), (0.5373, -0.06358, 0.9212), (0.5373, 0.06358, 0.9212), (0.5373, -0.06358, 0.9943), (0.5373, 0.06358, 0.9943), (0.5968, -0.06358, 0.9212), (0.5968, 0.06358, 0.9212), (0.5968, -0.06358, 0.9943), (0.5968, 0.06358, 0.9943), (0.9879, -0.06358, 0.9943), (0.9879, 0.06358, 0.9943), (0.9879, 0.02119, 0.9212), (0.9879, -0.02119, 0.9212)], [], [(0, 1, 2, 3), (4, 7, 6, 5), (19, 18, 10, 11), (17, 23, 22, 16), (35, 39, 36, 32), (37, 33, 32, 36), (38, 34, 33, 37), (39, 35, 34, 38), (40, 44, 45, 41), (41, 45, 46, 42), (42, 46, 47, 43), (44, 40, 43, 47), (21, 5, 6, 48), (48, 6, 7, 49), (4, 20, 49, 7), (1, 13, 50, 2), (2, 50, 51, 3), (12, 0, 3, 51), (13, 54, 52, 50), (50, 52, 53, 51), (55, 12, 51, 53), (54, 58, 56, 52), (58, 21, 48, 56), (52, 56, 57, 53), (56, 48, 49, 57), (20, 59, 57, 49), (59, 55, 53, 57), (45, 58, 54, 46), (44, 47, 55, 59), (21, 58, 45, 61), (44, 60, 61, 45), (59, 20, 60, 44), (13, 63, 46, 54), (46, 63, 62, 47), (55, 47, 62, 12), (11, 67, 64, 8), (66, 10, 9, 65), (67, 11, 10, 66), (67, 71, 68, 64), (71, 0, 12, 68), (1, 70, 69, 13), (70, 66, 65, 69), (0, 71, 70, 1), (71, 67, 66, 70), (29, 69, 65, 30), (28, 31, 64, 68), (28, 62, 63, 29), (63, 13, 69, 29), (62, 28, 68, 12), (72, 19, 11, 8), (18, 73, 9, 10), (19, 72, 73, 18), (17, 74, 76, 14), (75, 16, 15, 77), (74, 17, 16, 75), (74, 78, 80, 76), (78, 72, 8, 80), (73, 79, 81, 9), (79, 75, 77, 81), (72, 78, 79, 73), (78, 74, 75, 79), (37, 81, 77, 38), (36, 39, 76, 80), (8, 82, 36, 80), (36, 82, 83, 37), (81, 37, 83, 9), (8, 64, 31, 82), (30, 83, 82, 31), (9, 83, 30, 65), (25, 41, 34, 26), (41, 42, 33, 34), (42, 29, 30, 33), (28, 43, 32, 31), (43, 40, 35, 32), (40, 24, 27, 35), (26, 34, 35, 27), (24, 40, 41, 25), (30, 31, 32, 33), (28, 29, 42, 43), (21, 84, 86, 5), (5, 86, 87, 4), (85, 20, 4, 87), (84, 88, 90, 86), (86, 90, 91, 87), (89, 85, 87, 91), (25, 26, 88, 84), (24, 85, 89, 27), (21, 61, 25, 84), (24, 25, 61, 60), (20, 85, 24, 60), (88, 15, 92, 90), (15, 16, 22, 92), (90, 92, 93, 91), (92, 22, 23, 93), (17, 14, 93, 23), (14, 89, 91, 93), (15, 95, 38, 77), (38, 95, 94, 39), (14, 76, 39, 94), (14, 94, 27, 89), (26, 27, 94, 95), (26, 95, 15, 88)])
_uv = me_frame_002.uv_layers.new(name='UVTex')
_uv.uv.foreach_set('vector', [0.5715, 0.8441, 0.6322, 0.8435, 0.6326, 0.8867, 0.5719, 0.8873, 0.3278, 0.8464, 0.3275, 0.8908, 0.265, 0.8903, 0.2654, 0.8458, 0.568, 0.4036, 0.6297, 0.4035, 0.6297, 0.4393, 0.5681, 0.4394, 0.3272, 0.3607, 0.3275, 0.3952, 0.265, 0.3957, 0.2647, 0.3612, 0.1227, 0.6935, 0.1238, 0.5088, 0.1555, 0.509, 0.1544, 0.6936, 0.189, 0.509, 0.189, 0.6936, 0.1544, 0.6936, 0.1555, 0.509, 0.2207, 0.509, 0.2207, 0.6937, 0.189, 0.6936, 0.189, 0.509, 0.1238, 0.5088, 0.1227, 0.6935, 0.08787, 0.6931, 0.0903, 0.5084, 0.1238, 0.724, 0.1235, 0.9234, 0.0917, 0.9238, 0.08708, 0.7244, 0.2194, 0.724, 0.2184, 0.9232, 0.1869, 0.9231, 0.1885, 0.7239, 0.1885, 0.7239, 0.1869, 0.9231, 0.155, 0.9232, 0.1546, 0.724, 0.1235, 0.9234, 0.1238, 0.724, 0.1546, 0.724, 0.155, 0.9232, 0.2294, 0.8455, 0.2654, 0.8458, 0.265, 0.8903, 0.229, 0.89, 0.2647, 0.9248, 0.265, 0.8903, 0.3275, 0.8908, 0.3272, 0.9253, 0.3278, 0.8464, 0.3637, 0.8466, 0.3634, 0.8911, 0.3275, 0.8908, 0.6322, 0.8435, 0.6791, 0.843, 0.6795, 0.8862, 0.6326, 0.8867, 0.6326, 0.8867, 0.633, 0.9317, 0.5724, 0.9323, 0.5719, 0.8873, 0.5247, 0.8445, 0.5715, 0.8441, 0.5719, 0.8873, 0.5251, 0.8877, 0.8787, 0.5436, 0.8816, 0.7107, 0.8426, 0.7113, 0.8397, 0.5443, 0.8397, 0.5443, 0.8426, 0.7113, 0.7894, 0.7117, 0.7872, 0.5453, 0.7488, 0.7111, 0.7484, 0.5461, 0.7872, 0.5453, 0.7894, 0.7117, 0.8816, 0.7107, 0.882, 0.7401, 0.8431, 0.7408, 0.8426, 0.7113, 0.882, 0.7401, 0.8841, 0.9135, 0.8454, 0.914, 0.8431, 0.7408, 0.8426, 0.7113, 0.8431, 0.7408, 0.7902, 0.7424, 0.7894, 0.7117, 0.8431, 0.7408, 0.8454, 0.914, 0.7934, 0.9146, 0.7902, 0.7424, 0.7551, 0.915, 0.7496, 0.7455, 0.7902, 0.7424, 0.7934, 0.9146, 0.7496, 0.7455, 0.7488, 0.7111, 0.7894, 0.7117, 0.7902, 0.7424, 0.7037, 0.7475, 0.6854, 0.7484, 0.6842, 0.71, 0.7024, 0.7104, 0.7324, 0.7463, 0.7316, 0.7107, 0.7488, 0.7111, 0.7496, 0.7455, 0.6946, 0.9176, 0.6854, 0.7484, 0.7037, 0.7475, 0.7146, 0.9172, 0.7324, 0.7463, 0.7349, 0.9163, 0.7146, 0.9172, 0.7037, 0.7475, 0.7496, 0.7455, 0.7551, 0.915, 0.7349, 0.9163, 0.7324, 0.7463, 0.6894, 0.5452, 0.709, 0.5451, 0.7024, 0.7104, 0.6842, 0.71, 0.7024, 0.7104, 0.709, 0.5451, 0.7288, 0.5455, 0.7316, 0.7107, 0.7488, 0.7111, 0.7316, 0.7107, 0.7288, 0.5455, 0.7484, 0.5461, 0.5681, 0.4394, 0.5668, 0.6206, 0.5161, 0.618, 0.5205, 0.4396, 0.6294, 0.621, 0.6297, 0.4393, 0.6773, 0.4393, 0.677, 0.621, 0.5668, 0.6206, 0.5681, 0.4394, 0.6297, 0.4393, 0.6294, 0.621, 0.5668, 0.6206, 0.567, 0.6502, 0.5164, 0.6529, 0.5161, 0.618, 0.567, 0.6502, 0.5715, 0.8441, 0.5247, 0.8445, 0.5164, 0.6529, 0.6322, 0.8435, 0.6295, 0.649, 0.677, 0.6487, 0.6791, 0.843, 0.6295, 0.649, 0.6294, 0.621, 0.677, 0.621, 0.677, 0.6487, 0.5715, 0.8441, 0.567, 0.6502, 0.6295, 0.649, 0.6322, 0.8435, 0.567, 0.6502, 0.5668, 0.6206, 0.6294, 0.621, 0.6295, 0.649, 0.4679, 0.656, 0.4466, 0.6568, 0.4466, 0.6147, 0.4679, 0.6161, 0.4965, 0.6546, 0.4969, 0.6175, 0.5161, 0.618, 0.5164, 0.6529, 0.4965, 0.6546, 0.4987, 0.8437, 0.4725, 0.8442, 0.4679, 0.656, 0.4725, 0.8442, 0.4467, 0.8438, 0.4466, 0.6568, 0.4679, 0.656, 0.4987, 0.8437, 0.4965, 0.6546, 0.5164, 0.6529, 0.5247, 0.8445, 0.5204, 0.4038, 0.568, 0.4036, 0.5681, 0.4394, 0.5205, 0.4396, 0.6297, 0.4035, 0.6773, 0.4035, 0.6773, 0.4393, 0.6297, 0.4393, 0.568, 0.4036, 0.568, 0.3579, 0.6296, 0.3578, 0.6297, 0.4035, 0.7776, 0.5057, 0.7796, 0.3439, 0.8109, 0.346, 0.8071, 0.5059, 0.7295, 0.3426, 0.7287, 0.5056, 0.6991, 0.5055, 0.6996, 0.3424, 0.7796, 0.3439, 0.7776, 0.5057, 0.7287, 0.5056, 0.7295, 0.3426, 0.7796, 0.3439, 0.7799, 0.3146, 0.8113, 0.3134, 0.8109, 0.346, 0.7799, 0.3146, 0.7792, 0.1576, 0.809, 0.1576, 0.8113, 0.3134, 0.7297, 0.1576, 0.7297, 0.3147, 0.6997, 0.3147, 0.6998, 0.1576, 0.7297, 0.3147, 0.7295, 0.3426, 0.6996, 0.3424, 0.6997, 0.3147, 0.7792, 0.1576, 0.7799, 0.3146, 0.7297, 0.3147, 0.7297, 0.1576, 0.7799, 0.3146, 0.7796, 0.3439, 0.7295, 0.3426, 0.7297, 0.3147, 0.8567, 0.3115, 0.8733, 0.3107, 0.8724, 0.3486, 0.8558, 0.3478, 0.8276, 0.3126, 0.8272, 0.3466, 0.8109, 0.346, 0.8113, 0.3134, 0.809, 0.1576, 0.8275, 0.1567, 0.8276, 0.3126, 0.8113, 0.3134, 0.8276, 0.3126, 0.8275, 0.1567, 0.8461, 0.1561, 0.8567, 0.3115, 0.8733, 0.3107, 0.8567, 0.3115, 0.8461, 0.1561, 0.8646, 0.1558, 0.5205, 0.4396, 0.5161, 0.618, 0.4969, 0.6175, 0.4962, 0.4383, 0.4679, 0.6161, 0.4716, 0.4375, 0.4962, 0.4383, 0.4969, 0.6175, 0.4472, 0.4372, 0.4716, 0.4375, 0.4679, 0.6161, 0.4466, 0.6147, 0.0934, 0.3506, 0.0963, 0.06848, 0.1359, 0.06897, 0.133, 0.3511, 0.2194, 0.724, 0.1885, 0.7239, 0.189, 0.6936, 0.2207, 0.6937, 0.2979, 0.3465, 0.2956, 0.07891, 0.335, 0.0785, 0.3373, 0.3461, 0.4241, 0.07842, 0.4233, 0.346, 0.3839, 0.3459, 0.3847, 0.07828, 0.1546, 0.724, 0.1238, 0.724, 0.1227, 0.6935, 0.1544, 0.6936, 0.2227, 0.06905, 0.2237, 0.3512, 0.184, 0.3514, 0.183, 0.06922, 0.133, 0.3511, 0.1359, 0.06897, 0.183, 0.06922, 0.184, 0.3514, 0.2237, 0.3512, 0.2227, 0.06905, 0.27, 0.06848, 0.2747, 0.3506, 0.335, 0.0785, 0.3847, 0.07828, 0.3839, 0.3459, 0.3373, 0.3461, 0.4241, 0.07842, 0.4738, 0.07893, 0.4701, 0.3465, 0.4233, 0.346, 0.2294, 0.8455, 0.2313, 0.6451, 0.2676, 0.6453, 0.2654, 0.8458, 0.2654, 0.8458, 0.2676, 0.6453, 0.332, 0.6464, 0.3278, 0.8464, 0.3712, 0.6488, 0.3637, 0.8466, 0.3278, 0.8464, 0.332, 0.6464, 0.2313, 0.6451, 0.2313, 0.6167, 0.2676, 0.6165, 0.2676, 0.6453, 0.2676, 0.6453, 0.2676, 0.6165, 0.3321, 0.6154, 0.332, 0.6464, 0.3702, 0.613, 0.3712, 0.6488, 0.332, 0.6464, 0.3321, 0.6154, 0.4155, 0.6494, 0.4146, 0.6146, 0.4361, 0.6146, 0.4377, 0.6491, 0.3898, 0.649, 0.3712, 0.6488, 0.3702, 0.613, 0.3896, 0.6141, 0.4385, 0.8478, 0.4118, 0.8477, 0.4155, 0.6494, 0.4377, 0.6491, 0.3898, 0.649, 0.4155, 0.6494, 0.4118, 0.8477, 0.3906, 0.8483, 0.3637, 0.8466, 0.3712, 0.6488, 0.3898, 0.649, 0.3906, 0.8483, 0.2313, 0.6167, 0.2294, 0.4324, 0.2654, 0.432, 0.2676, 0.6165, 0.2294, 0.4324, 0.229, 0.396, 0.265, 0.3957, 0.2654, 0.432, 0.2676, 0.6165, 0.2654, 0.432, 0.3279, 0.4315, 0.3321, 0.6154, 0.2654, 0.432, 0.265, 0.3957, 0.3275, 0.3952, 0.3279, 0.4315, 0.3635, 0.3949, 0.3638, 0.4311, 0.3279, 0.4315, 0.3275, 0.3952, 0.3638, 0.4311, 0.3702, 0.613, 0.3321, 0.6154, 0.3279, 0.4315, 0.8641, 0.5077, 0.8451, 0.5075, 0.8558, 0.3478, 0.8724, 0.3486, 0.8558, 0.3478, 0.8451, 0.5075, 0.826, 0.5069, 0.8272, 0.3466, 0.8071, 0.5059, 0.8109, 0.346, 0.8272, 0.3466, 0.826, 0.5069, 0.3638, 0.4311, 0.3885, 0.431, 0.3896, 0.6141, 0.3702, 0.613, 0.4146, 0.6146, 0.3896, 0.6141, 0.3885, 0.431, 0.4121, 0.4314, 0.4146, 0.6146, 0.4121, 0.4314, 0.435, 0.4327, 0.4361, 0.6146])
me_frame_002.materials.append(mat_wood_002)
me_frame_002.use_remesh_preserve_volume = False
me_frame_002.use_remesh_preserve_attributes = False
me_frame_002.use_mirror_vertex_groups = False
me_frame_002.update()
me_plane = bpy.data.meshes.new('Plane')
me_plane.from_pydata([(0.5118, -0.09489, 0.01), (0.2674, -0.2507, 0.01), (0.1061, -0.2968, 0.01), (0.1074, -0.09044, 0.01), (0.3756, -0.3048, 0.01), (0.5134, -0.1654, 0.01), (0.4621, -0.1865, 0.01), (0.4544, -0.2277, 0.01), (0.3887, -0.2359, 0.01), (0.392, -0.1712, 0.01), (0.1053, -0.1454, 0.01), (0.2548, -0.3124, 0.01), (0.2397, -0.3792, 0.01), (0.1772, -0.4051, 0.01), (0.188, -0.4849, 0.01), (0.1038, -0.486, 0.01), (1.016, -0.373, 0.01), (1.046, -0.1058, 0.01), (0.5983, -0.095, 0.01), (0.6004, -0.1935, 0.01), (0.6349, -0.31, 0.01), (0.6856, -0.3089, 0.01), (0.6964, -0.447, 0.01), (0.7471, -0.4329, 0.01), (0.7892, -0.4394, 0.01), (0.8312, -0.4189, 0.01), (0.8624, -0.4892, 0.01), (1.004, -0.487, 0.01), (0.9714, -0.104, 0.01), (0.8968, -0.1022, 0.01), (0.8221, -0.1004, 0.01), (0.7102, -0.09771, 0.01), (0.9464, -0.3431, 0.01), (0.8772, -0.3132, 0.01), (0.808, -0.2833, 0.01), (0.7042, -0.2384, 0.01), (0.3468, -0.9274, 0.01), (0.2027, -0.6396, 0.01), (0.1084, -0.6051, 0.01), (0.1033, -0.9382, 0.01), (0.1848, -0.7083, 0.01), (0.278, -0.7501, 0.01), (0.2428, -0.8425, 0.01), (0.1046, -0.8367, 0.01), (0.1041, -0.7595, 0.01), (0.1089, -0.6823, 0.01), (0.4637, -0.9274, 0.01), (0.364, -0.8225, 0.01), (1.004, -0.9399, 0.01), (0.9945, -0.5175, 0.01), (0.5776, -0.5339, 0.01), (0.8531, -0.9409, 0.01), (1.004, -0.8537, 0.01), (1.003, -0.7674, 0.01), (1.002, -0.6812, 0.01), (0.9969, -0.5966, 0.01), (0.5907, -0.6261, 0.01), (0.7777, -0.6691, 0.01), (0.8384, -0.7679, 0.01), (0.758, -0.8716, 0.01), (0.758, -0.8716, -0.01), (0.8384, -0.7679, -0.01), (0.7777, -0.6691, -0.01), (0.5907, -0.6261, -0.01), (0.9969, -0.5966, -0.01), (1.002, -0.6812, -0.01), (1.003, -0.7674, -0.01), (1.004, -0.8537, -0.01), (0.8531, -0.9409, -0.01), (0.5776, -0.5339, -0.01), (0.9945, -0.5175, -0.01), (1.004, -0.9399, -0.01), (0.364, -0.8225, -0.01), (0.4637, -0.9274, -0.01), (0.1089, -0.6823, -0.01), (0.1041, -0.7595, -0.01), (0.1046, -0.8367, -0.01), (0.2428, -0.8425, -0.01), (0.278, -0.7501, -0.01), (0.1848, -0.7083, -0.01), (0.1033, -0.9382, -0.01), (0.1084, -0.6051, -0.01), (0.2027, -0.6396, -0.01), (0.3468, -0.9274, -0.01), (0.7042, -0.2384, -0.01), (0.808, -0.2833, -0.01), (0.8772, -0.3132, -0.01), (0.9464, -0.3431, -0.01), (0.7102, -0.09771, -0.01), (0.8221, -0.1004, -0.01), (0.8968, -0.1022, -0.01), (0.9714, -0.104, -0.01), (1.004, -0.487, -0.01), (0.8624, -0.4892, -0.01), (0.8312, -0.4189, -0.01), (0.7892, -0.4394, -0.01), (0.7471, -0.4329, -0.01), (0.6964, -0.447, -0.01), (0.6856, -0.3089, -0.01), (0.6349, -0.31, -0.01), (0.6004, -0.1935, -0.01), (0.5983, -0.095, -0.01), (1.046, -0.1058, -0.01), (1.016, -0.373, -0.01), (0.1038, -0.486, -0.01), (0.188, -0.4849, -0.01), (0.1772, -0.4051, -0.01), (0.2397, -0.3792, -0.01), (0.2548, -0.3124, -0.01), (0.1053, -0.1454, -0.01), (0.392, -0.1712, -0.01), (0.3887, -0.2359, -0.01), (0.4544, -0.2277, -0.01), (0.4621, -0.1865, -0.01), (0.5134, -0.1654, -0.01), (0.3756, -0.3048, -0.01), (0.1074, -0.09044, -0.01), (0.1061, -0.2968, -0.01), (0.2674, -0.2507, -0.01), (0.5118, -0.09489, -0.01)], [], [(9, 0, 3, 10), (10, 2, 1, 9), (1, 4, 8, 9), (6, 9, 8, 7), (0, 9, 6, 5), (1, 2, 11, 4), (2, 13, 12, 11), (13, 2, 15, 14), (18, 19, 35, 31), (31, 35, 34, 30), (30, 34, 33, 29), (29, 33, 32, 28), (28, 32, 16, 17), (19, 20, 21, 35), (21, 22, 23, 35), (23, 24, 34, 35), (24, 25, 33, 34), (25, 26, 32, 33), (26, 27, 16, 32), (37, 38, 45, 40), (40, 45, 44, 41), (41, 44, 43, 42), (42, 43, 39, 36), (36, 46, 47, 42), (49, 50, 56, 55), (55, 56, 57, 54), (54, 57, 58, 53), (53, 58, 59, 52), (52, 59, 51, 48), (59, 60, 68, 51), (58, 61, 60, 59), (57, 62, 61, 58), (56, 63, 62, 57), (50, 69, 63, 56), (55, 64, 70, 49), (54, 65, 64, 55), (53, 66, 65, 54), (52, 67, 66, 53), (48, 71, 67, 52), (51, 68, 71, 48), (49, 70, 69, 50), (36, 83, 73, 46), (46, 73, 72, 47), (47, 72, 77, 42), (38, 81, 74, 45), (45, 74, 75, 44), (44, 75, 76, 43), (43, 76, 80, 39), (42, 77, 78, 41), (41, 78, 79, 40), (40, 79, 82, 37), (39, 80, 83, 36), (37, 82, 81, 38), (31, 88, 101, 18), (30, 89, 88, 31), (29, 90, 89, 30), (28, 91, 90, 29), (17, 102, 91, 28), (16, 27, 92, 103), (27, 26, 93, 92), (26, 25, 94, 93), (25, 24, 95, 94), (24, 23, 96, 95), (23, 22, 97, 96), (22, 21, 98, 97), (20, 99, 98, 21), (19, 100, 99, 20), (18, 101, 100, 19), (16, 103, 102, 17), (15, 2, 117, 104), (14, 15, 104, 105), (13, 14, 105, 106), (12, 13, 106, 107), (11, 12, 107, 108), (4, 11, 108, 115), (0, 5, 114, 119), (10, 3, 116, 109), (2, 10, 109, 117), (8, 4, 115, 111), (7, 8, 111, 112), (6, 7, 112, 113), (5, 6, 113, 114), (3, 0, 119, 116), (116, 119, 110, 109), (118, 117, 109, 110), (111, 115, 118, 110), (111, 110, 113, 112), (113, 110, 119, 114), (108, 117, 118, 115), (107, 106, 117, 108), (104, 117, 106, 105), (84, 100, 101, 88), (85, 84, 88, 89), (86, 85, 89, 90), (87, 86, 90, 91), (103, 87, 91, 102), (98, 99, 100, 84), (96, 97, 98, 84), (85, 95, 96, 84), (86, 94, 95, 85), (87, 93, 94, 86), (103, 92, 93, 87), (74, 81, 82, 79), (75, 74, 79, 78), (76, 75, 78, 77), (80, 76, 77, 83), (72, 73, 83, 77), (63, 69, 70, 64), (62, 63, 64, 65), (61, 62, 65, 66), (60, 61, 66, 67), (68, 60, 67, 71), (1, 4, 115, 118), (1, 118, 110, 9), (6, 9, 110, 113), (24, 34, 85, 95), (34, 35, 84, 85), (21, 98, 84, 35), (30, 34, 85, 89)])
me_plane.polygons.foreach_set('material_index', [0, 0, 0, 0, 0, 0, 0, 0, 0, 0, 0, 0, 0, 0, 0, 0, 0, 0, 0, 0, 0, 0, 0, 0, 0, 0, 0, 0, 0, 1, 1, 1, 1, 0, 0, 0, 0, 0, 0, 0, 0, 0, 1, 1, 0, 0, 0, 0, 1, 1, 1, 0, 1, 0, 0, 0, 0, 0, 0, 0, 1, 1, 1, 1, 1, 1, 1, 0, 0, 0, 0, 1, 1, 1, 1, 1, 0, 0, 1, 1, 1, 1, 0, 0, 0, 0, 0, 0, 0, 0, 0, 0, 0, 0, 0, 0, 0, 0, 0, 0, 0, 0, 0, 0, 0, 0, 0, 0, 0, 0, 0, 0, 1, 1, 1, 1, 1, 1, 1])
_uv = me_plane.uv_layers.new(name='UVTex')
_uv.uv.foreach_set('vector', [0.3774, 0.1181, 0.5268, 0.02284, 0.02219, 0.01729, 0.01949, 0.08588, 0.01949, 0.08588, 0.02057, 0.2749, 0.2218, 0.2173, 0.3774, 0.1181, 0.2218, 0.2173, 0.3569, 0.2848, 0.3733, 0.1989, 0.3774, 0.1181, 0.4648, 0.1372, 0.3774, 0.1181, 0.3733, 0.1989, 0.4552, 0.1887, 0.5268, 0.02284, 0.3774, 0.1181, 0.4648, 0.1372, 0.5289, 0.1109, 0.2218, 0.2173, 0.02057, 0.2749, 0.2062, 0.2943, 0.3569, 0.2848, 0.02057, 0.2749, 0.1093, 0.41, 0.1873, 0.3777, 0.2062, 0.2943, 0.1093, 0.41, 0.02057, 0.2749, 0.01773, 0.511, 0.1227, 0.5096, 0.5439, 0.00412, 0.5462, 0.16, 0.6577, 0.2082, 0.6641, 0.007033, 0.6641, 0.007033, 0.6577, 0.2082, 0.7692, 0.2564, 0.7844, 0.009945, 0.7844, 0.009945, 0.7692, 0.2564, 0.8436, 0.2886, 0.8646, 0.01189, 0.8646, 0.01189, 0.8436, 0.2886, 0.9179, 0.3207, 0.9447, 0.01383, 0.9447, 0.01383, 0.9179, 0.3207, 0.9923, 0.3529, 0.9867, 0.01577, 0.5462, 0.16, 0.5833, 0.2851, 0.6378, 0.284, 0.6577, 0.2082, 0.6378, 0.284, 0.6493, 0.4323, 0.7038, 0.4172, 0.6577, 0.2082, 0.7038, 0.4172, 0.749, 0.4242, 0.7692, 0.2564, 0.6577, 0.2082, 0.749, 0.4242, 0.7942, 0.4021, 0.8436, 0.2886, 0.7692, 0.2564, 0.7942, 0.4021, 0.8276, 0.4776, 0.9179, 0.3207, 0.8436, 0.2886, 0.8276, 0.4776, 0.9794, 0.4753, 0.9923, 0.3529, 0.9179, 0.3207, 0.1593, 0.602, 0.02399, 0.5554, 0.02457, 0.6545, 0.1363, 0.6902, 0.1363, 0.6902, 0.02457, 0.6545, 0.01848, 0.7536, 0.2559, 0.7438, 0.2559, 0.7438, 0.01848, 0.7536, 0.01907, 0.8526, 0.2108, 0.8625, 0.2108, 0.8625, 0.01907, 0.8526, 0.01743, 0.9829, 0.337, 0.9881, 0.337, 0.9881, 0.4871, 0.9881, 0.3664, 0.8368, 0.2108, 0.8625, 0.9605, 0.5273, 0.485, 0.5431, 0.5018, 0.6205, 0.9829, 0.5855, 0.9829, 0.5855, 0.5018, 0.6205, 0.7233, 0.6715, 0.9891, 0.6857, 0.9891, 0.6857, 0.7233, 0.6715, 0.7951, 0.7885, 0.9899, 0.7879, 0.9899, 0.7879, 0.7951, 0.7885, 0.7, 0.9113, 0.9907, 0.89, 0.9907, 0.89, 0.7, 0.9113, 0.8126, 0.9933, 0.9915, 0.9922, 0.7, 0.9113, 0.7, 0.9113, 0.8126, 0.9933, 0.8126, 0.9933, 0.7951, 0.7885, 0.7951, 0.7885, 0.7, 0.9113, 0.7, 0.9113, 0.7233, 0.6715, 0.7233, 0.6715, 0.7951, 0.7885, 0.7951, 0.7885, 0.5018, 0.6205, 0.5018, 0.6205, 0.7233, 0.6715, 0.7233, 0.6715, 0.485, 0.5431, 0.485, 0.5431, 0.5018, 0.6205, 0.5018, 0.6205, 0.9829, 0.5855, 0.9829, 0.5855, 0.9605, 0.5273, 0.9605, 0.5273, 0.9891, 0.6857, 0.9891, 0.6857, 0.9829, 0.5855, 0.9829, 0.5855, 0.9899, 0.7879, 0.9899, 0.7879, 0.9891, 0.6857, 0.9891, 0.6857, 0.9907, 0.89, 0.9907, 0.89, 0.9899, 0.7879, 0.9899, 0.7879, 0.9915, 0.9922, 0.9915, 0.9922, 0.9907, 0.89, 0.9907, 0.89, 0.8126, 0.9933, 0.8126, 0.9933, 0.9915, 0.9922, 0.9915, 0.9922, 0.9605, 0.5273, 0.9605, 0.5273, 0.485, 0.5431, 0.485, 0.5431, 0.337, 0.9881, 0.337, 0.9881, 0.4871, 0.9881, 0.4871, 0.9881, 0.4871, 0.9881, 0.4871, 0.9881, 0.3664, 0.8368, 0.3664, 0.8368, 0.3664, 0.8368, 0.3664, 0.8368, 0.2108, 0.8625, 0.2108, 0.8625, 0.02399, 0.5554, 0.02399, 0.5554, 0.02457, 0.6545, 0.02457, 0.6545, 0.02457, 0.6545, 0.02457, 0.6545, 0.01848, 0.7536, 0.01848, 0.7536, 0.01848, 0.7536, 0.01848, 0.7536, 0.01907, 0.8526, 0.01907, 0.8526, 0.01907, 0.8526, 0.01907, 0.8526, 0.01743, 0.9829, 0.01743, 0.9829, 0.2108, 0.8625, 0.2108, 0.8625, 0.2559, 0.7438, 0.2559, 0.7438, 0.2559, 0.7438, 0.2559, 0.7438, 0.1363, 0.6902, 0.1363, 0.6902, 0.1363, 0.6902, 0.1363, 0.6902, 0.1593, 0.602, 0.1593, 0.602, 0.01743, 0.9829, 0.01743, 0.9829, 0.337, 0.9881, 0.337, 0.9881, 0.1593, 0.602, 0.1593, 0.602, 0.02399, 0.5554, 0.02399, 0.5554, 0.6641, 0.007033, 0.6641, 0.007033, 0.5439, 0.00412, 0.5439, 0.00412, 0.7844, 0.009945, 0.7844, 0.009945, 0.6641, 0.007033, 0.6641, 0.007033, 0.8646, 0.01189, 0.8646, 0.01189, 0.7844, 0.009945, 0.7844, 0.009945, 0.9447, 0.01383, 0.9447, 0.01383, 0.8646, 0.01189, 0.8646, 0.01189, 0.9867, 0.01577, 0.9867, 0.01577, 0.9447, 0.01383, 0.9447, 0.01383, 0.9923, 0.3529, 0.9794, 0.4753, 0.9794, 0.4753, 0.9923, 0.3529, 0.9794, 0.4753, 0.8276, 0.4776, 0.8276, 0.4776, 0.9794, 0.4753, 0.8276, 0.4776, 0.7942, 0.4021, 0.7942, 0.4021, 0.8276, 0.4776, 0.7942, 0.4021, 0.749, 0.4242, 0.749, 0.4242, 0.7942, 0.4021, 0.749, 0.4242, 0.7038, 0.4172, 0.7038, 0.4172, 0.749, 0.4242, 0.7038, 0.4172, 0.6493, 0.4323, 0.6493, 0.4323, 0.7038, 0.4172, 0.6493, 0.4323, 0.6378, 0.284, 0.6378, 0.284, 0.6493, 0.4323, 0.5833, 0.2851, 0.5833, 0.2851, 0.6378, 0.284, 0.6378, 0.284, 0.5462, 0.16, 0.5462, 0.16, 0.5833, 0.2851, 0.5833, 0.2851, 0.5439, 0.00412, 0.5439, 0.00412, 0.5462, 0.16, 0.5462, 0.16, 0.9923, 0.3529, 0.9923, 0.3529, 0.9867, 0.01577, 0.9867, 0.01577, 0.01773, 0.511, 0.02057, 0.2749, 0.02057, 0.2749, 0.01773, 0.511, 0.1227, 0.5096, 0.01773, 0.511, 0.01773, 0.511, 0.1227, 0.5096, 0.1093, 0.41, 0.1227, 0.5096, 0.1227, 0.5096, 0.1093, 0.41, 0.1873, 0.3777, 0.1093, 0.41, 0.1093, 0.41, 0.1873, 0.3777, 0.2062, 0.2943, 0.1873, 0.3777, 0.1873, 0.3777, 0.2062, 0.2943, 0.3569, 0.2848, 0.2062, 0.2943, 0.2062, 0.2943, 0.3569, 0.2848, 0.5268, 0.02284, 0.5289, 0.1109, 0.5289, 0.1109, 0.5268, 0.02284, 0.01949, 0.08588, 0.02219, 0.01729, 0.02219, 0.01729, 0.01949, 0.08588, 0.02057, 0.2749, 0.01949, 0.08588, 0.01949, 0.08588, 0.02057, 0.2749, 0.3733, 0.1989, 0.3569, 0.2848, 0.3569, 0.2848, 0.3733, 0.1989, 0.4552, 0.1887, 0.3733, 0.1989, 0.3733, 0.1989, 0.4552, 0.1887, 0.4648, 0.1372, 0.4552, 0.1887, 0.4552, 0.1887, 0.4648, 0.1372, 0.5289, 0.1109, 0.4648, 0.1372, 0.4648, 0.1372, 0.5289, 0.1109, 0.02219, 0.01729, 0.5268, 0.02284, 0.5268, 0.02284, 0.02219, 0.01729, 0.02219, 0.01729, 0.5268, 0.02284, 0.3774, 0.1181, 0.01949, 0.08588, 0.2218, 0.2173, 0.02057, 0.2749, 0.01949, 0.08588, 0.3774, 0.1181, 0.3733, 0.1989, 0.3569, 0.2848, 0.2218, 0.2173, 0.3774, 0.1181, 0.3733, 0.1989, 0.3774, 0.1181, 0.4648, 0.1372, 0.4552, 0.1887, 0.4648, 0.1372, 0.3774, 0.1181, 0.5268, 0.02284, 0.5289, 0.1109, 0.2062, 0.2943, 0.02057, 0.2749, 0.2218, 0.2173, 0.3569, 0.2848, 0.1873, 0.3777, 0.1093, 0.41, 0.02057, 0.2749, 0.2062, 0.2943, 0.01773, 0.511, 0.02057, 0.2749, 0.1093, 0.41, 0.1227, 0.5096, 0.6577, 0.2082, 0.5462, 0.16, 0.5439, 0.00412, 0.6641, 0.007033, 0.7692, 0.2564, 0.6577, 0.2082, 0.6641, 0.007033, 0.7844, 0.009945, 0.8436, 0.2886, 0.7692, 0.2564, 0.7844, 0.009945, 0.8646, 0.01189, 0.9179, 0.3207, 0.8436, 0.2886, 0.8646, 0.01189, 0.9447, 0.01383, 0.9923, 0.3529, 0.9179, 0.3207, 0.9447, 0.01383, 0.9867, 0.01577, 0.6378, 0.284, 0.5833, 0.2851, 0.5462, 0.16, 0.6577, 0.2082, 0.7038, 0.4172, 0.6493, 0.4323, 0.6378, 0.284, 0.6577, 0.2082, 0.7692, 0.2564, 0.749, 0.4242, 0.7038, 0.4172, 0.6577, 0.2082, 0.8436, 0.2886, 0.7942, 0.4021, 0.749, 0.4242, 0.7692, 0.2564, 0.9179, 0.3207, 0.8276, 0.4776, 0.7942, 0.4021, 0.8436, 0.2886, 0.9923, 0.3529, 0.9794, 0.4753, 0.8276, 0.4776, 0.9179, 0.3207, 0.02457, 0.6545, 0.02399, 0.5554, 0.1593, 0.602, 0.1363, 0.6902, 0.01848, 0.7536, 0.02457, 0.6545, 0.1363, 0.6902, 0.2559, 0.7438, 0.01907, 0.8526, 0.01848, 0.7536, 0.2559, 0.7438, 0.2108, 0.8625, 0.01743, 0.9829, 0.01907, 0.8526, 0.2108, 0.8625, 0.337, 0.9881, 0.3664, 0.8368, 0.4871, 0.9881, 0.337, 0.9881, 0.2108, 0.8625, 0.5018, 0.6205, 0.485, 0.5431, 0.9605, 0.5273, 0.9829, 0.5855, 0.7233, 0.6715, 0.5018, 0.6205, 0.9829, 0.5855, 0.9891, 0.6857, 0.7951, 0.7885, 0.7233, 0.6715, 0.9891, 0.6857, 0.9899, 0.7879, 0.7, 0.9113, 0.7951, 0.7885, 0.9899, 0.7879, 0.9907, 0.89, 0.8126, 0.9933, 0.7, 0.9113, 0.9907, 0.89, 0.9915, 0.9922, 0.0, 0.0, 1.0, 0.0, 1.0, 1.0, 0.0, 1.0, 0.0, 0.0, 0.0, 1.0, 1.0, 1.0, 1.0, 0.0, 0.0, 0.0, 1.0, 0.0, 1.0, 1.0, 0.0, 1.0, 0.0, 0.0, 1.0, 0.0, 1.0, 1.0, 0.0, 1.0, 0.0, 0.0, 1.0, 0.0, 1.0, 1.0, 0.0, 1.0, 0.0, 0.0, 0.0, 1.0, 1.0, 1.0, 1.0, 0.0, 0.0, 0.0, 1.0, 0.0, 1.0, 1.0, 0.0, 1.0])
me_plane.materials.append(mat_glass)
me_plane.materials.append(mat_crack)
me_plane.use_remesh_preserve_volume = False
me_plane.use_remesh_preserve_attributes = False
me_plane.use_mirror_vertex_groups = False
me_plane.update()
me_cylinder = bpy.data.meshes.new('Cylinder')
me_cylinder.from_pydata([(1.56e-09, 0.2894, 2.964), (0.05647, 0.2839, 2.964), (0.1108, 0.2674, 2.964), (0.1608, 0.2407, 2.964), (0.2047, 0.2047, 2.964), (0.2407, 0.1608, 2.964), (0.2674, 0.1108, 2.964), (0.2839, 0.05647, 2.964), (0.2894, 2.678e-08, 2.964), (0.2839, -0.05647, 2.964), (0.2674, -0.1108, 2.964), (0.2407, -0.1608, 2.964), (0.2047, -0.2047, 2.964), (0.1608, -0.2407, 2.964), (0.1108, -0.2674, 2.964), (0.05647, -0.2839, 2.964), (-9.275e-08, -0.2894, 2.964), (-0.05647, -0.2839, 2.964), (-0.1108, -0.2674, 2.964), (-0.1608, -0.2407, 2.964), (-0.2047, -0.2047, 2.964), (-0.2407, -0.1608, 2.964), (-0.2674, -0.1108, 2.964), (-0.2839, -0.05647, 2.964), (-0.2894, 2.844e-07, 2.964), (-0.2839, 0.05647, 2.964), (-0.2674, 0.1108, 2.964), (-0.2407, 0.1608, 2.964), (-0.2047, 0.2047, 2.964), (-0.1608, 0.2407, 2.964), (-0.1108, 0.2674, 2.964), (-0.05647, 0.2839, 2.964), (1.56e-09, 0.2894, 1.436), (0.05647, 0.2839, 1.436), (0.1108, 0.2674, 1.436), (0.1608, 0.2407, 1.436), (0.2047, 0.2047, 1.436), (0.2407, 0.1608, 1.436), (0.2674, 0.1108, 1.436), (0.2839, 0.05647, 1.436), (0.2894, 2.678e-08, 1.436), (0.2839, -0.05647, 1.436), (0.2674, -0.1108, 1.436), (0.2407, -0.1608, 1.436), (0.2047, -0.2047, 1.436), (0.1608, -0.2407, 1.436), (0.1108, -0.2674, 1.436), (0.05647, -0.2839, 1.436), (-9.275e-08, -0.2894, 1.436), (-0.05647, -0.2839, 1.436), (-0.1108, -0.2674, 1.436), (-0.1608, -0.2407, 1.436), (-0.2047, -0.2047, 1.436), (-0.2407, -0.1608, 1.436), (-0.2674, -0.1108, 1.436), (-0.2839, -0.05647, 1.436), (-0.2894, 2.844e-07, 1.436), (-0.2839, 0.05647, 1.436), (-0.2674, 0.1108, 1.436), (-0.2407, 0.1608, 1.436), (-0.2047, 0.2047, 1.436), (-0.1608, 0.2407, 1.436), (-0.1108, 0.2674, 1.436), (-0.05647, 0.2839, 1.436), (1.56e-09, 0.2894, 0.0), (0.05647, 0.2839, 0.0), (0.1108, 0.2674, 0.0), (0.1608, 0.2407, 0.0), (0.2047, 0.2047, 0.0), (0.2407, 0.1608, 0.0), (0.2674, 0.1108, 0.0), (0.2839, 0.05647, 0.0), (0.2894, 2.678e-08, 0.0), (0.2839, -0.05647, 0.0), (0.2674, -0.1108, 0.0), (0.2407, -0.1608, 0.0), (0.2047, -0.2047, 0.0), (0.1608, -0.2407, 0.0), (0.1108, -0.2674, 0.0), (0.05647, -0.2839, 0.0), (0.05647, -0.4829, 1.58), (-0.05647, -0.2839, 0.0), (-0.1108, -0.2674, 0.0), (-0.1608, -0.2407, 0.0), (-0.2047, -0.2047, 0.0), (-0.2407, -0.1608, 0.0), (-0.2674, -0.1108, 0.0), (-0.2839, -0.05647, 0.0), (-0.2894, 2.844e-07, 0.0), (-0.2839, 0.05647, 0.0), (-0.2674, 0.1108, 0.0), (-0.2407, 0.1608, 0.0), (-0.2047, 0.2047, 0.0), (-0.1608, 0.2407, 0.0), (-0.1108, 0.2674, 0.0), (-0.05647, 0.2839, 0.0), (0.05647, -0.4692, 1.436), (-9.275e-08, -0.4692, 1.436), (-0.05647, -0.4692, 1.436), (0.05647, -0.4692, 0.0), (0.05647, -12.47, 0.3442), (-0.05647, -0.4692, 0.0), (-9.275e-08, -0.4829, 1.58), (-0.05647, -0.4829, 1.58), (0.05647, -0.4829, 0.0), (0.05647, -13.1, 0.2751), (-0.05647, -0.4829, 0.0), (3.315e-07, -12.47, 0.3442), (-0.05647, -12.47, 0.3442), (0.05647, -12.46, 0.0), (0.05647, -13.26, 0.1078), (-0.05647, -12.46, 0.0), (3.315e-07, -13.1, 0.2751), (-0.05647, -13.1, 0.2751), (0.05647, -13.1, 0.0), (-0.05647, -13.1, 0.0), (3.316e-07, -13.26, 0.1078), (-0.05647, -13.26, 0.1078), (0.05647, -13.3, 0.0), (3.309e-07, -13.3, 0.0), (-0.05647, -13.3, 0.0)], [], [(32, 0, 1, 33), (33, 1, 2, 34), (34, 2, 3, 35), (35, 3, 4, 36), (36, 4, 5, 37), (37, 5, 6, 38), (38, 6, 7, 39), (39, 7, 8, 40), (40, 8, 9, 41), (41, 9, 10, 42), (42, 10, 11, 43), (43, 11, 12, 44), (44, 12, 13, 45), (45, 13, 14, 46), (46, 14, 15, 47), (47, 15, 16, 48), (48, 16, 17, 49), (49, 17, 18, 50), (50, 18, 19, 51), (51, 19, 20, 52), (52, 20, 21, 53), (53, 21, 22, 54), (54, 22, 23, 55), (55, 23, 24, 56), (56, 24, 25, 57), (57, 25, 26, 58), (58, 26, 27, 59), (59, 27, 28, 60), (60, 28, 29, 61), (61, 29, 30, 62), (1, 0, 31, 30, 29, 28, 27, 26, 25, 24, 23, 22, 21, 20, 19, 18, 17, 16, 15, 14, 13, 12, 11, 10, 9, 8, 7, 6, 5, 4, 3, 2), (63, 31, 0, 32), (62, 30, 31, 63), (94, 62, 63, 95), (95, 63, 32, 64), (93, 61, 62, 94), (92, 60, 61, 93), (91, 59, 60, 92), (90, 58, 59, 91), (89, 57, 58, 90), (88, 56, 57, 89), (87, 55, 56, 88), (86, 54, 55, 87), (85, 53, 54, 86), (84, 52, 53, 85), (83, 51, 52, 84), (82, 50, 51, 83), (81, 49, 50, 82), (79, 47, 96, 99), (49, 81, 101, 98), (78, 46, 47, 79), (77, 45, 46, 78), (76, 44, 45, 77), (75, 43, 44, 76), (74, 42, 43, 75), (73, 41, 42, 74), (72, 40, 41, 73), (71, 39, 40, 72), (70, 38, 39, 71), (69, 37, 38, 70), (68, 36, 37, 69), (67, 35, 36, 68), (66, 34, 35, 67), (65, 33, 34, 66), (64, 32, 33, 65), (99, 96, 80, 104), (98, 101, 106, 103), (47, 48, 97, 96), (48, 49, 98, 97), (104, 80, 100, 109), (103, 106, 111, 108), (96, 97, 102, 80), (97, 98, 103, 102), (109, 100, 105, 114), (108, 111, 115, 113), (80, 102, 107, 100), (102, 103, 108, 107), (114, 105, 110, 118), (113, 115, 120, 117), (100, 107, 112, 105), (107, 108, 113, 112), (119, 116, 117, 120), (118, 110, 116, 119), (105, 112, 116, 110), (112, 113, 117, 116)])
me_cylinder.materials.append(mat_material_001)
me_cylinder.use_remesh_preserve_volume = False
me_cylinder.use_remesh_preserve_attributes = False
me_cylinder.use_mirror_vertex_groups = False
me_cylinder.update()
me_cylinder_001 = bpy.data.meshes.new('Cylinder.001')
me_cylinder_001.from_pydata([(1.56e-09, 0.2894, 2.964), (0.05647, 0.2839, 2.964), (0.1108, 0.2674, 2.964), (0.1608, 0.2407, 2.964), (0.2047, 0.2047, 2.964), (0.2407, 0.1608, 2.964), (0.2674, 0.1108, 2.964), (0.2839, 0.05647, 2.964), (0.2894, 2.678e-08, 2.964), (0.2839, -0.05647, 2.964), (0.2674, -0.1108, 2.964), (0.2407, -0.1608, 2.964), (0.2047, -0.2047, 2.964), (0.1608, -0.2407, 2.964), (0.1108, -0.2674, 2.964), (0.05647, -0.2839, 2.964), (-9.275e-08, -0.2894, 2.964), (-0.05647, -0.2839, 2.964), (-0.1108, -0.2674, 2.964), (-0.1608, -0.2407, 2.964), (-0.2047, -0.2047, 2.964), (-0.2407, -0.1608, 2.964), (-0.2674, -0.1108, 2.964), (-0.2839, -0.05647, 2.964), (-0.2894, 2.844e-07, 2.964), (-0.2839, 0.05647, 2.964), (-0.2674, 0.1108, 2.964), (-0.2407, 0.1608, 2.964), (-0.2047, 0.2047, 2.964), (-0.1608, 0.2407, 2.964), (-0.1108, 0.2674, 2.964), (-0.05647, 0.2839, 2.964), (1.56e-09, 0.2894, 1.436), (0.05647, 0.2839, 1.436), (0.1108, 0.2674, 1.436), (0.1608, 0.2407, 1.436), (0.2047, 0.2047, 1.436), (0.2407, 0.1608, 1.436), (0.2674, 0.1108, 1.436), (0.2839, 0.05647, 1.436), (0.2894, 2.678e-08, 1.436), (0.2839, -0.05647, 1.436), (0.2674, -0.1108, 1.436), (0.2407, -0.1608, 1.436), (0.2047, -0.2047, 1.436), (0.1608, -0.2407, 1.436), (0.1108, -0.2674, 1.436), (0.05647, -0.2839, 1.436), (-9.275e-08, -0.2894, 1.436), (-0.05647, -0.2839, 1.436), (-0.1108, -0.2674, 1.436), (-0.1608, -0.2407, 1.436), (-0.2047, -0.2047, 1.436), (-0.2407, -0.1608, 1.436), (-0.2674, -0.1108, 1.436), (-0.2839, -0.05647, 1.436), (-0.2894, 2.844e-07, 1.436), (-0.2839, 0.05647, 1.436), (-0.2674, 0.1108, 1.436), (-0.2407, 0.1608, 1.436), (-0.2047, 0.2047, 1.436), (-0.1608, 0.2407, 1.436), (-0.1108, 0.2674, 1.436), (-0.05647, 0.2839, 1.436), (1.56e-09, 0.2894, 0.0), (0.05647, 0.2839, 0.0), (0.1108, 0.2674, 0.0), (0.1608, 0.2407, 0.0), (0.2047, 0.2047, 0.0), (0.2407, 0.1608, 0.0), (0.2674, 0.1108, 0.0), (0.2839, 0.05647, 0.0), (0.2894, 2.678e-08, 0.0), (0.2839, -0.05647, 0.0), (0.2674, -0.1108, 0.0), (0.2407, -0.1608, 0.0), (0.2047, -0.2047, 0.0), (0.1608, -0.2407, 0.0), (0.1108, -0.2674, 0.0), (0.05647, -0.2839, 0.0), (0.05647, -0.4829, 1.58), (-0.05647, -0.2839, 0.0), (-0.1108, -0.2674, 0.0), (-0.1608, -0.2407, 0.0), (-0.2047, -0.2047, 0.0), (-0.2407, -0.1608, 0.0), (-0.2674, -0.1108, 0.0), (-0.2839, -0.05647, 0.0), (-0.2894, 2.844e-07, 0.0), (-0.2839, 0.05647, 0.0), (-0.2674, 0.1108, 0.0), (-0.2407, 0.1608, 0.0), (-0.2047, 0.2047, 0.0), (-0.1608, 0.2407, 0.0), (-0.1108, 0.2674, 0.0), (-0.05647, 0.2839, 0.0), (0.05647, -0.4692, 1.436), (-9.275e-08, -0.4692, 1.436), (-0.05647, -0.4692, 1.436), (0.05647, -0.4692, 0.0), (0.05647, -12.47, 0.3442), (-0.05647, -0.4692, 0.0), (-9.275e-08, -0.4829, 1.58), (-0.05647, -0.4829, 1.58), (0.05647, -0.4829, 0.0), (0.05647, -13.1, 0.2751), (-0.05647, -0.4829, 0.0), (3.315e-07, -12.47, 0.3442), (-0.05647, -12.47, 0.3442), (0.05647, -12.46, 0.0), (0.05647, -13.26, 0.1078), (-0.05647, -12.46, 0.0), (3.315e-07, -13.1, 0.2751), (-0.05647, -13.1, 0.2751), (0.05647, -13.1, 0.0), (-0.05647, -13.1, 0.0), (3.316e-07, -13.26, 0.1078), (-0.05647, -13.26, 0.1078), (0.05647, -13.3, 0.0), (3.309e-07, -13.3, 0.0), (-0.05647, -13.3, 0.0)], [], [(32, 0, 1, 33), (33, 1, 2, 34), (34, 2, 3, 35), (35, 3, 4, 36), (36, 4, 5, 37), (37, 5, 6, 38), (38, 6, 7, 39), (39, 7, 8, 40), (40, 8, 9, 41), (41, 9, 10, 42), (42, 10, 11, 43), (43, 11, 12, 44), (44, 12, 13, 45), (45, 13, 14, 46), (46, 14, 15, 47), (47, 15, 16, 48), (48, 16, 17, 49), (49, 17, 18, 50), (50, 18, 19, 51), (51, 19, 20, 52), (52, 20, 21, 53), (53, 21, 22, 54), (54, 22, 23, 55), (55, 23, 24, 56), (56, 24, 25, 57), (57, 25, 26, 58), (58, 26, 27, 59), (59, 27, 28, 60), (60, 28, 29, 61), (61, 29, 30, 62), (1, 0, 31, 30, 29, 28, 27, 26, 25, 24, 23, 22, 21, 20, 19, 18, 17, 16, 15, 14, 13, 12, 11, 10, 9, 8, 7, 6, 5, 4, 3, 2), (63, 31, 0, 32), (62, 30, 31, 63), (94, 62, 63, 95), (95, 63, 32, 64), (93, 61, 62, 94), (92, 60, 61, 93), (91, 59, 60, 92), (90, 58, 59, 91), (89, 57, 58, 90), (88, 56, 57, 89), (87, 55, 56, 88), (86, 54, 55, 87), (85, 53, 54, 86), (84, 52, 53, 85), (83, 51, 52, 84), (82, 50, 51, 83), (81, 49, 50, 82), (79, 47, 96, 99), (49, 81, 101, 98), (78, 46, 47, 79), (77, 45, 46, 78), (76, 44, 45, 77), (75, 43, 44, 76), (74, 42, 43, 75), (73, 41, 42, 74), (72, 40, 41, 73), (71, 39, 40, 72), (70, 38, 39, 71), (69, 37, 38, 70), (68, 36, 37, 69), (67, 35, 36, 68), (66, 34, 35, 67), (65, 33, 34, 66), (64, 32, 33, 65), (99, 96, 80, 104), (98, 101, 106, 103), (47, 48, 97, 96), (48, 49, 98, 97), (104, 80, 100, 109), (103, 106, 111, 108), (96, 97, 102, 80), (97, 98, 103, 102), (109, 100, 105, 114), (108, 111, 115, 113), (80, 102, 107, 100), (102, 103, 108, 107), (114, 105, 110, 118), (113, 115, 120, 117), (100, 107, 112, 105), (107, 108, 113, 112), (119, 116, 117, 120), (118, 110, 116, 119), (105, 112, 116, 110), (112, 113, 117, 116)])
me_cylinder_001.materials.append(mat_material_001)
me_cylinder_001.use_remesh_preserve_volume = False
me_cylinder_001.use_remesh_preserve_attributes = False
me_cylinder_001.use_mirror_vertex_groups = False
me_cylinder_001.update()
me_plane_003 = bpy.data.meshes.new('Plane.003')
me_plane_003.from_pydata([(-2.584, -0.5, -0.04597), (2.584, -0.5, -0.04597), (-2.584, 0.5, -0.04597), (2.584, 0.5, -0.04597), (-2.584, -1.5, -0.04597), (2.584, -1.5, -0.04597), (-2.584, -0.5, -0.04597), (2.584, -0.5, -0.04597), (-2.584, -2.5, -0.04597), (2.584, -2.5, -0.04597), (-2.584, -1.5, -0.04597), (2.584, -1.5, -0.04597), (-2.584, -0.4804, 0.0), (-2.584, -0.5, -0.01962), (2.584, -0.5, -0.01962), (2.584, -0.4804, 0.0), (-2.584, 0.5, -0.01962), (-2.584, 0.4804, 0.0), (2.584, 0.4804, 0.0), (2.584, 0.5, -0.01962), (-2.584, -1.48, 0.0), (-2.584, -1.5, -0.01962), (2.584, -1.5, -0.01962), (2.584, -1.48, 0.0), (-2.584, -0.5, -0.01962), (-2.584, -0.5196, 0.0), (2.584, -0.5196, 0.0), (2.584, -0.5, -0.01962), (-2.584, -2.48, 0.0), (-2.584, -2.5, -0.01962), (2.584, -2.5, -0.01962), (2.584, -2.48, 0.0), (-2.584, -1.5, -0.01962), (-2.584, -1.52, 0.0), (2.584, -1.52, 0.0), (2.584, -1.5, -0.01962)], [], [(13, 0, 1, 14), (21, 4, 5, 22), (29, 8, 9, 30), (0, 2, 3, 1), (4, 6, 7, 5), (8, 10, 11, 9), (35, 11, 10, 32), (32, 10, 8, 29, 28, 33), (30, 9, 11, 35, 34, 31), (28, 31, 34, 33), (27, 7, 6, 24), (24, 6, 4, 21, 20, 25), (22, 5, 7, 27, 26, 23), (20, 23, 26, 25), (19, 3, 2, 16), (16, 2, 0, 13, 12, 17), (14, 1, 3, 19, 18, 15), (12, 13, 14, 15), (18, 19, 16, 17), (20, 21, 22, 23), (26, 27, 24, 25), (28, 29, 30, 31), (34, 35, 32, 33), (12, 15, 18, 17)])
_uv = me_plane_003.uv_layers.new(name='UVMap')
_uv.uv.foreach_set('vector', [1.126, 0.3644, 1.126, 0.3644, -0.1257, 0.3644, -0.1257, 0.3644, 1.126, 0.6096, 1.126, 0.6096, -0.1257, 0.6096, -0.1257, 0.6096, 1.126, 0.8293, 1.126, 0.8293, -0.1257, 0.8293, -0.1257, 0.8293, 1.126, 0.3644, 1.126, 0.1453, -0.1257, 0.1453, -0.1257, 0.3644, 1.126, 0.6096, 1.126, 0.3904, -0.1257, 0.3904, -0.1257, 0.6096, 1.126, 0.8293, 1.126, 0.6102, -0.1257, 0.6102, -0.1257, 0.8293, -0.1257, 0.6102, -0.1257, 0.6102, 1.126, 0.6102, 1.126, 0.6102, 1.126, 0.6102, 1.126, 0.6102, 1.126, 0.8293, 1.126, 0.8293, 1.126, 0.825, 1.126, 0.6145, -0.1257, 0.8293, -0.1257, 0.8293, -0.1257, 0.6102, -0.1257, 0.6102, -0.1257, 0.6145, -0.1257, 0.825, 1.126, 0.825, -0.1257, 0.825, -0.1257, 0.6145, 1.126, 0.6145, -0.1257, 0.3904, -0.1257, 0.3904, 1.126, 0.3904, 1.126, 0.3904, 1.126, 0.3904, 1.126, 0.3904, 1.126, 0.6096, 1.126, 0.6096, 1.126, 0.6053, 1.126, 0.3947, -0.1257, 0.6096, -0.1257, 0.6096, -0.1257, 0.3904, -0.1257, 0.3904, -0.1257, 0.3947, -0.1257, 0.6053, 1.126, 0.6053, -0.1257, 0.6053, -0.1257, 0.3947, 1.126, 0.3947, -0.1257, 0.1453, -0.1257, 0.1453, 1.126, 0.1453, 1.126, 0.1453, 1.126, 0.1453, 1.126, 0.1453, 1.126, 0.3644, 1.126, 0.3644, 1.126, 0.3601, 1.126, 0.1496, -0.1257, 0.3644, -0.1257, 0.3644, -0.1257, 0.1453, -0.1257, 0.1453, -0.1257, 0.1496, -0.1257, 0.3601, 1.126, 0.3601, 1.126, 0.3644, -0.1257, 0.3644, -0.1257, 0.3601, -0.1257, 0.1496, -0.1257, 0.1453, 1.126, 0.1453, 1.126, 0.1496, 1.126, 0.6053, 1.126, 0.6096, -0.1257, 0.6096, -0.1257, 0.6053, -0.1257, 0.3947, -0.1257, 0.3904, 1.126, 0.3904, 1.126, 0.3947, 1.126, 0.825, 1.126, 0.8293, -0.1257, 0.8293, -0.1257, 0.825, -0.1257, 0.6145, -0.1257, 0.6102, 1.126, 0.6102, 1.126, 0.6145, 1.126, 0.3601, -0.1257, 0.3601, -0.1257, 0.1496, 1.126, 0.1496])
me_plane_003.materials.append(mat_woodfine0007_l_002)
me_plane_003.use_remesh_preserve_volume = False
me_plane_003.use_remesh_preserve_attributes = False
me_plane_003.use_mirror_vertex_groups = False
me_plane_003.update()

# ---- objects
ob_cube = bpy.data.objects.new('Cube', me_cube)
ob_light = bpy.data.objects.new('Light', light_light)
ob_camera = bpy.data.objects.new('Camera', cam_camera)
ob_frame = bpy.data.objects.new('frame', me_frame)
ob_frame_001 = bpy.data.objects.new('frame.001', me_frame_001)
ob_frame_002 = bpy.data.objects.new('frame.002', me_frame_002)
ob_plane = bpy.data.objects.new('Plane', me_plane)
ob_cylinder = bpy.data.objects.new('Cylinder', me_cylinder)
ob_cylinder_001 = bpy.data.objects.new('Cylinder.001', me_cylinder_001)
ob_woodfine0007_l_002 = bpy.data.objects.new('WoodFine0007_L.002', me_plane_003)

# ---- transforms, parenting, visibility, modifiers, constraints
ob_cube.location = (0.0, 0.004104, 1.024)
ob_cube.lock_rotations_4d = False
ob_cube.empty_display_type = 'ARROWS'
ob_cube.lineart.crease_threshold = 0.0
ob_light.location = (4.076, 1.005, 5.904)
ob_light.rotation_euler = (0.6503, 0.05522, 1.866)
ob_light.lock_rotations_4d = False
ob_light.empty_display_type = 'ARROWS'
ob_light.color = (0.0, 0.0, 0.0, 0.0)
ob_light.lineart.crease_threshold = 0.0
ob_camera.location = (7.359, -6.926, 4.958)
ob_camera.rotation_euler = (1.109, 0.0, 0.8149)
ob_camera.lock_rotations_4d = False
ob_camera.empty_display_type = 'ARROWS'
ob_camera.color = (0.0, 0.0, 0.0, 0.0)
ob_camera.display_type = 'WIRE'
ob_camera.lineart.crease_threshold = 0.0
ob_frame.location = (2.102, -0.7908, 1.333)
ob_frame.rotation_euler = (2.289e-05, 0.00672, 1.595)
ob_frame.scale = (0.4389, 0.4389, 0.4389)
ob_frame.lock_rotations_4d = False
ob_frame.empty_display_type = 'ARROWS'
ob_frame.lineart.crease_threshold = 0.0
ob_frame_001.location = (2.095, -0.08858, 1.727)
ob_frame_001.rotation_euler = (2.289e-05, 0.00672, 1.595)
ob_frame_001.scale = (0.1949, 0.1949, 0.1949)
ob_frame_001.lock_rotations_4d = False
ob_frame_001.empty_display_type = 'ARROWS'
ob_frame_001.lineart.crease_threshold = 0.0
ob_frame_002.location = (2.061, 0.2701, 1.214)
ob_frame_002.rotation_euler = (0.0, -0.0, 1.52)
ob_frame_002.scale = (0.47, 0.47, 0.47)
ob_frame_002.lock_rotations_4d = False
ob_frame_002.empty_display_type = 'ARROWS'
ob_frame_002.lineart.crease_threshold = 0.0
ob_plane.location = (0.0, 0.0, 0.0)
ob_plane.rotation_euler = (-1.571, -1.367e-16, 1.367e-16)
ob_plane.lock_rotations_4d = False
ob_plane.empty_display_type = 'ARROWS'
ob_plane.lineart.crease_threshold = 0.0
ob_cylinder.location = (2.202, -0.3058, 1.076)
ob_cylinder.rotation_euler = (0.0, -0.0, 3.142)
ob_cylinder.scale = (0.02222, 0.02222, 0.02222)
ob_cylinder.lineart.crease_threshold = 0.0
_m = ob_cylinder.modifiers.new('Mirror', 'MIRROR')
_m.use_axis = (False, False, True)
_m.use_clip = True
ob_cylinder_001.location = (2.202, -0.3058, 0.1692)
ob_cylinder_001.rotation_euler = (0.0, -0.0, 3.142)
ob_cylinder_001.scale = (0.02222, 0.02222, 0.02222)
ob_cylinder_001.lineart.crease_threshold = 0.0
_m = ob_cylinder_001.modifiers.new('Mirror', 'MIRROR')
_m.use_axis = (False, False, True)
_m.use_clip = True
ob_woodfine0007_l_002.location = (2.108, 0.1226, 0.6412)
ob_woodfine0007_l_002.rotation_euler = (-1.381e-07, 1.571, 0.0)
ob_woodfine0007_l_002.scale = (0.2383, 0.176, 0.5774)
ob_woodfine0007_l_002.lineart.crease_threshold = 0.0

# ---- collection membership
col_collection.objects.link(ob_cube)
col_collection.objects.link(ob_light)
col_collection.objects.link(ob_camera)
col_collection.objects.link(ob_frame)
col_collection.objects.link(ob_frame_001)
col_collection.objects.link(ob_frame_002)
col_collection.objects.link(ob_plane)
col_collection.objects.link(ob_cylinder)
col_collection.objects.link(ob_cylinder_001)
col_collection.objects.link(ob_woodfine0007_l_002)

# ---- scene / render settings (as saved in the file)
scene.camera = ob_camera
scene.frame_start = 1; scene.frame_end = 250; scene.frame_set(0)
scene.render.engine = 'BLENDER_EEVEE_NEXT'
scene.cycles.use_denoising = False
scene.cycles.samples = 128
scene.cycles.sampling_pattern = 'TABULATED_SOBOL'
scene.cycles.use_adaptive_sampling = False
scene.cycles.use_light_tree = False
scene.view_settings.view_transform = 'Filmic'
bpy.context.view_layer.update()
